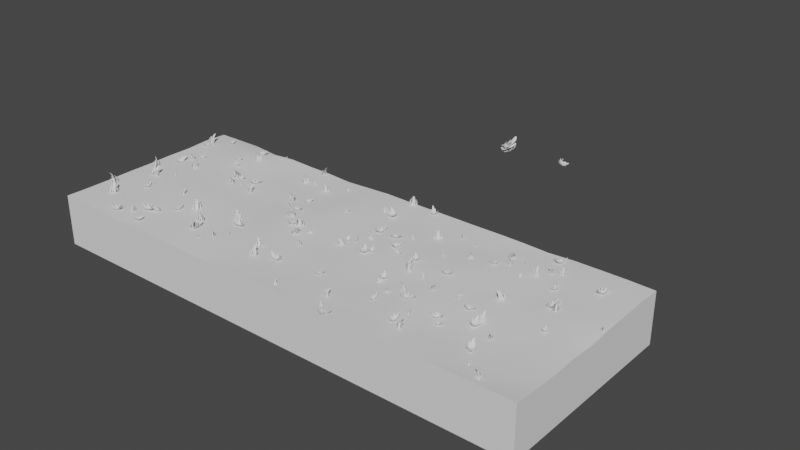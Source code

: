 # Source: Ground.blend  (saved by Blender 3.4.6; exported with 4.5.12 LTS)
import bpy
from mathutils import Matrix  # noqa: F401  (used for matrix-valued properties, if any)

bpy.ops.wm.read_factory_settings(use_empty=True)
scene = bpy.context.scene
scene.name = 'Scene'

# ---- collections
col_collection = bpy.data.collections.new('Collection'); scene.collection.children.link(col_collection)
col_grass = bpy.data.collections.new('Grass'); col_collection.children.link(col_grass)

# ---- images (referenced by path relative to the original .blend; pixels are not part of the script)
import os
ASSET_DIR = os.environ.get("B2B_ASSET_DIR", "")  # directory of the original .blend (textures are referenced by path, not embedded)
HERE = os.path.dirname(os.path.abspath(__file__))  # packed textures are extracted next to this script under _unpacked/

def load_image(name, relpath, width, height, colorspace="sRGB"):
    """Load a texture the original file referenced (path relative to the .blend, or extracted next to this script)."""
    p = next((c for c in (os.path.join(HERE, relpath), os.path.join(ASSET_DIR, relpath)) if relpath and os.path.exists(c)), "")
    if p:
        img = bpy.data.images.load(p, check_existing=True)
        img.name = name
    else:  # same state as the original file: an image datablock whose file is absent (Cycles renders it pink)
        img = bpy.data.images.new(name, width, height)
        img.source = "FILE"
        img.filepath = "//" + (relpath or name)
    img.colorspace_settings.name = colorspace
    return img
img_grass_png = load_image('Grass.png', 'Grass.png', 1024, 1024, 'sRGB')

# ---- materials (node trees are filled in below, after node groups)
mat_material_001 = bpy.data.materials.new('Material.001')
mat_material_001.surface_render_method = 'BLENDED'
mat_material_001.blend_method = 'BLEND'
mat_material_001.use_backface_culling = True

# ---- node groups
ng_auto_smooth = bpy.data.node_groups.new('Auto Smooth', 'GeometryNodeTree')
_s = ng_auto_smooth.interface.new_socket(name='Geometry', in_out='OUTPUT', socket_type='NodeSocketGeometry')
_s = ng_auto_smooth.interface.new_socket(name='Geometry', in_out='INPUT', socket_type='NodeSocketGeometry')
_s = ng_auto_smooth.interface.new_socket(name='Angle', in_out='INPUT', socket_type='NodeSocketFloat')
_s.subtype = 'ANGLE'
_s.min_value = 0.0
_s.max_value = 3.142
ng_auto_smooth.is_modifier = True
_N = ng_auto_smooth.nodes; _L = ng_auto_smooth.links
n0 = _N.new('NodeGroupOutput'); n0.name = 'Group Output'; n0.location = (480, -100)
n1 = _N.new('NodeGroupInput'); n1.name = 'Group Input'; n1.location = (-420, -300)
n2 = _N.new('NodeGroupInput'); n2.name = 'Group Input.001'; n2.location = (-60, -100)
n3 = _N.new('GeometryNodeSetShadeSmooth'); n3.name = 'Set Shade Smooth'; n3.location = (120, -100)
n3.domain = 'EDGE'
n4 = _N.new('GeometryNodeSetShadeSmooth'); n4.name = 'Set Shade Smooth.001'; n4.location = (300, -100)
n5 = _N.new('GeometryNodeInputMeshEdgeAngle'); n5.name = 'Edge Angle'; n5.location = (-420, -220)
n6 = _N.new('GeometryNodeInputEdgeSmooth'); n6.name = 'Is Edge Smooth'; n6.location = (-60, -160)
n7 = _N.new('GeometryNodeInputShadeSmooth'); n7.name = 'Is Face Smooth'; n7.location = (-240, -340)
n8 = _N.new('FunctionNodeBooleanMath'); n8.name = 'Boolean Math'; n8.location = (-60, -220)
n9 = _N.new('FunctionNodeCompare'); n9.name = 'Compare'; n9.location = (-240, -180)
n9.operation = 'LESS_EQUAL'
_L.new(n5.outputs[0], n9.inputs[0])
_L.new(n4.outputs[0], n0.inputs[0])
_L.new(n1.outputs[1], n9.inputs[1])
_L.new(n9.outputs[0], n8.inputs[0])
_L.new(n7.outputs[0], n8.inputs[1])
_L.new(n2.outputs[0], n3.inputs[0])
_L.new(n6.outputs[0], n3.inputs[1])
_L.new(n3.outputs[0], n4.inputs[0])
_L.new(n8.outputs[0], n3.inputs[2])
n0.is_active_output = True

# ---- material node trees
mat_material_001.use_nodes = True; mat_material_001.node_tree.nodes.clear()
_N = mat_material_001.node_tree.nodes; _L = mat_material_001.node_tree.links
n0 = _N.new('ShaderNodeBsdfPrincipled'); n0.name = 'Principled BSDF'; n0.location = (10, 300)
n0.distribution = 'GGX'
n0.subsurface_method = 'RANDOM_WALK_SKIN'
n0.inputs[3].default_value = 1.45
n0.inputs[27].default_value = (0.0, 0.0, 0.0, 1.0)
n0.inputs[28].default_value = 1.0
n1 = _N.new('ShaderNodeOutputMaterial'); n1.name = 'Material Output'; n1.location = (300, 300)
n1.target = 'CYCLES'
n2 = _N.new('ShaderNodeTexImage'); n2.name = 'Image Texture'; n2.location = (-572, 235)
n2.image = img_grass_png
n3 = _N.new('ShaderNodeOutputMaterial'); n3.name = 'Material Output.001'; n3.location = (0, 0)
n3.target = 'EEVEE'
n4 = _N.new('ShaderNodeMixShader'); n4.name = 'Mix Shader'; n4.location = (0, 0)
n4.label = 'Disable Shadow'
n4.hide = True
n5 = _N.new('ShaderNodeLightPath'); n5.name = 'Light Path'; n5.location = (0, 0)
n5.hide = True
n6 = _N.new('ShaderNodeBsdfTransparent'); n6.name = 'Transparent BSDF'; n6.location = (0, 0)
n6.hide = True
_L.new(n0.outputs[0], n1.inputs[0])
_L.new(n2.outputs[0], n0.inputs[0])
_L.new(n2.outputs[1], n0.inputs[4])
_L.new(n0.outputs[0], n4.inputs[1])
_L.new(n4.outputs[0], n3.inputs[0])
_L.new(n5.outputs[1], n4.inputs[0])
_L.new(n6.outputs[0], n4.inputs[2])
n1.is_active_output = True

# ---- world
world_world = bpy.data.worlds.new('World'); scene.world = world_world
world_world.use_nodes = True; world_world.node_tree.nodes.clear()
_N = world_world.node_tree.nodes; _L = world_world.node_tree.links
n0 = _N.new('ShaderNodeOutputWorld'); n0.name = 'World Output'; n0.location = (300, 300)
n1 = _N.new('ShaderNodeBackground'); n1.name = 'Background'; n1.location = (10, 300)
n1.inputs[0].default_value = (0.05088, 0.05088, 0.05088, 1.0)
_L.new(n1.outputs[0], n0.inputs[0])
n0.is_active_output = True
world_world.color = (0.05088, 0.05088, 0.05088)
world_world.use_sun_shadow = False
world_world.sun_shadow_jitter_overblur = 0.0

# ---- meshes
me_grid = bpy.data.meshes.new('Grid')
me_grid.from_pydata([(-25.24, -9.714, 0.05463), (-25.24, 9.714, -0.01604), (-20.19, -9.714, 0.09668), (-17.67, -9.714, -0.1234), (-15.14, -9.714, 0.05927), (-12.62, -9.714, -0.02153), (-10.09, -9.714, -0.04311), (-7.571, -9.714, -0.1664), (-5.047, -9.714, -0.04425), (-2.524, -9.714, 0.0782), (1.853e-06, -9.714, 0.04874), (2.524, -9.714, 0.06356), (5.047, -9.714, 0.0651), (7.571, -9.714, 0.06591), (10.09, -9.714, 0.09077), (12.62, -9.714, 0.07265), (15.14, -9.714, 0.001814), (17.67, -9.714, 0.1324), (20.19, -9.714, 0.1475), (22.71, -9.714, 0.1529), (25.24, -9.714, 0.1017), (25.24, 9.714, 0.03102), (22.71, 9.714, 0.08222), (20.19, 9.714, 0.07679), (17.67, 9.714, 0.06176), (15.14, 9.714, -0.06886), (12.62, 9.714, 0.001978), (10.09, 9.714, 0.02009), (7.571, 9.714, -0.004771), (5.047, 9.714, -0.005574), (2.524, 9.714, -0.007119), (-1.853e-06, 9.714, -0.02194), (-2.524, 9.714, 0.007526), (-5.047, 9.714, -0.1149), (-7.571, 9.714, -0.2371), (-10.09, 9.714, -0.1138), (-12.62, 9.714, -0.09221), (-15.14, 9.714, -0.01141), (-17.67, 9.714, -0.1941), (-20.19, 9.714, 0.02601), (-25.24, 7.285, 0.1063), (-25.24, 4.857, 0.007302), (-25.24, 2.428, 0.04683), (-25.24, 0.0, 0.006067), (-25.24, -2.428, 0.02599), (-25.24, -4.857, 0.0007515), (-25.24, -7.285, 0.005042), (-20.19, -7.285, 0.06147), (-20.19, -4.857, 0.05891), (-20.19, -2.428, 0.1661), (-20.19, 0.0, 0.1107), (-20.19, 2.428, 0.1452), (-20.19, 4.857, 0.1507), (-20.19, 7.285, 0.3608), (-17.67, -7.285, 0.05102), (-17.67, -4.857, 0.2596), (-17.67, -2.428, 0.06095), (-17.67, 0.0, 0.2897), (-17.67, 2.428, 0.09909), (-17.67, 4.857, 0.1864), (-17.67, 7.285, 0.4519), (-15.14, -7.285, 0.00643), (-15.14, -4.857, -0.01923), (-15.14, -2.428, 0.2406), (-15.14, 0.0, 0.1348), (-15.14, 2.428, 0.05187), (-15.14, 4.857, -0.09711), (-15.14, 7.285, -0.1435), (-12.62, -7.285, 0.01464), (-12.62, -4.857, -0.1075), (-12.62, -2.428, 0.2893), (-12.62, 0.0, -0.09296), (-12.62, 2.428, -0.07946), (-12.62, 4.857, -0.1713), (-12.62, 7.285, -0.3633), (-10.09, -7.285, 0.04267), (-10.09, -4.857, -0.07761), (-10.09, -2.428, 0.07055), (-10.09, 0.0, -0.2898), (-10.09, 2.428, -0.2683), (-10.09, 4.857, -0.1206), (-10.09, 7.285, -0.1148), (-7.571, -7.285, -0.02041), (-7.571, -4.857, 0.01544), (-7.571, -2.428, -0.1365), (-7.571, 0.0, -0.01538), (-7.571, 2.428, 0.02944), (-7.571, 4.857, -0.2948), (-7.571, 7.285, -0.2247), (-5.047, -7.285, -0.06161), (-5.047, -4.857, -0.03272), (-5.047, -2.428, 0.06065), (-5.047, 0.0, -0.001261), (-5.047, 2.428, -0.08021), (-5.047, 4.857, -0.005648), (-5.047, 7.285, -0.05356), (-2.524, -7.285, -0.08476), (-2.524, -4.857, -0.1348), (-2.524, -2.428, -0.1238), (-2.524, 0.0, -0.08695), (-2.524, 2.428, 0.159), (-2.524, 4.857, 0.1286), (-2.524, 7.285, -0.01911), (1.389e-06, -7.285, -0.1691), (9.263e-07, -4.857, -0.03286), (4.631e-07, -2.428, -0.09498), (0.0, 0.0, -0.205), (-4.631e-07, 2.428, -0.1597), (-9.263e-07, 4.857, -0.2148), (-1.389e-06, 7.285, 0.03643), (2.524, -7.285, -0.07857), (2.524, -4.857, -0.1634), (2.524, -2.428, -0.08379), (2.524, 0.0, -0.08676), (2.524, 2.428, 0.1009), (2.524, 4.857, 0.05323), (2.524, 7.285, 0.0517), (5.047, -7.285, -0.005242), (5.047, -4.857, -0.01314), (5.047, -2.428, -0.06707), (5.047, 0.0, 0.0237), (5.047, 2.428, 0.008324), (5.047, 4.857, -0.0421), (5.047, 7.285, -0.1221), (7.571, -7.285, -0.1578), (7.571, -4.857, -0.07113), (7.571, -2.428, -0.2391), (7.571, 0.0, 0.09283), (7.571, 2.428, 0.1299), (7.571, 4.857, 0.06677), (7.571, 7.285, -0.02334), (10.09, -7.285, 0.02071), (10.09, -4.857, 0.2451), (10.09, -2.428, -0.04095), (10.09, 0.0, 0.1314), (10.09, 2.428, 0.2204), (10.09, 4.857, -0.1529), (10.09, 7.285, -0.06112), (12.62, -7.285, 0.02947), (12.62, -4.857, -0.09696), (12.62, -2.428, 0.1587), (12.62, 0.0, -0.04909), (12.62, 2.428, 0.1206), (12.62, 4.857, 0.2266), (12.62, 7.285, -0.1737), (15.14, -7.285, -0.0006133), (15.14, -4.857, -0.3809), (15.14, -2.428, -0.06686), (15.14, 0.0, 0.03233), (15.14, 2.428, -0.1284), (15.14, 4.857, 0.09946), (15.14, 7.285, -0.09865), (17.67, -7.285, -0.1004), (17.67, -4.857, -0.1525), (17.67, -2.428, 0.1401), (17.67, 0.0, -0.03956), (17.67, 2.428, -0.1018), (17.67, 4.857, -0.1142), (17.67, 7.285, 0.03607), (20.19, -7.285, -0.2186), (20.19, -4.857, -0.07905), (20.19, -2.428, -0.477), (20.19, 0.0, -0.08224), (20.19, 2.428, -0.1071), (20.19, 4.857, 0.05403), (20.19, 7.285, 0.1616), (22.71, -7.285, -0.2902), (22.71, -4.857, -0.1646), (22.71, -2.428, -0.1224), (22.71, 0.0, 0.1316), (22.71, 2.428, 0.287), (22.71, 4.857, -0.0004332), (22.71, 7.285, 0.1173), (25.24, -7.285, -0.08505), (25.24, -4.857, -0.1555), (25.24, -2.428, -0.05472), (25.24, 0.0, -0.205), (25.24, 2.428, -0.01414), (25.24, 4.857, 0.04609), (25.24, 7.285, 0.1265), (-25.25, -9.713, -5.015), (25.22, -9.713, -5.015), (-25.25, 9.714, -5.015), (25.22, 9.714, -5.015), (-20.2, -9.713, -5.015), (-17.68, -9.713, -5.015), (-15.15, -9.713, -5.015), (-12.63, -9.713, -5.015), (-10.11, -9.713, -5.015), (-7.584, -9.713, -5.015), (-5.06, -9.713, -5.015), (-2.536, -9.713, -5.015), (-0.01266, -9.713, -5.015), (2.511, -9.713, -5.015), (5.035, -9.713, -5.015), (7.559, -9.713, -5.015), (10.08, -9.713, -5.015), (12.61, -9.713, -5.015), (15.13, -9.713, -5.015), (17.65, -9.713, -5.015), (20.18, -9.713, -5.015), (22.7, -9.713, -5.015), (25.22, -9.713, -5.015), (25.22, 9.714, -5.015), (22.7, 9.714, -5.015), (20.18, 9.714, -5.015), (17.65, 9.714, -5.015), (15.13, 9.714, -5.015), (12.61, 9.714, -5.015), (10.08, 9.714, -5.015), (7.558, 9.714, -5.015), (5.035, 9.714, -5.015), (2.511, 9.714, -5.015), (-0.01266, 9.714, -5.015), (-2.536, 9.714, -5.015), (-5.06, 9.714, -5.015), (-7.584, 9.714, -5.015), (-10.11, 9.714, -5.015), (-12.63, 9.714, -5.015), (-15.15, 9.714, -5.015), (-17.68, 9.714, -5.015), (-20.2, 9.714, -5.015), (-25.25, 7.286, -5.015), (-25.25, 4.858, -5.015), (-25.25, 2.429, -5.015), (-25.25, 0.000694, -5.015), (-25.25, -2.428, -5.015), (-25.25, -4.856, -5.015), (-25.25, -7.285, -5.015), (25.22, -7.285, -5.015), (25.22, -4.856, -5.015), (25.22, -2.428, -5.015), (25.22, 0.000694, -5.015), (25.22, 2.429, -5.015), (25.22, 4.858, -5.015), (25.22, 7.286, -5.015), (25.22, -7.285, -5.015), (25.22, -4.856, -5.015), (25.22, -2.428, -5.015), (25.22, 0.000694, -5.015), (25.22, 2.429, -5.015), (25.22, 4.858, -5.015), (25.22, 7.286, -5.015)], [], [(40, 53, 39, 1), (53, 60, 38, 39), (60, 67, 37, 38), (67, 74, 36, 37), (74, 81, 35, 36), (81, 88, 34, 35), (88, 95, 33, 34), (95, 102, 32, 33), (102, 109, 31, 32), (109, 116, 30, 31), (116, 123, 29, 30), (123, 130, 28, 29), (130, 137, 27, 28), (137, 144, 26, 27), (144, 151, 25, 26), (151, 158, 24, 25), (158, 165, 23, 24), (165, 172, 22, 23), (172, 179, 21, 22), (19, 20, 173, 166), (166, 173, 174, 167), (167, 174, 175, 168), (168, 175, 176, 169), (169, 176, 177, 170), (170, 177, 178, 171), (171, 178, 179, 172), (18, 19, 166, 159), (159, 166, 167, 160), (160, 167, 168, 161), (161, 168, 169, 162), (162, 169, 170, 163), (163, 170, 171, 164), (164, 171, 172, 165), (17, 18, 159, 152), (152, 159, 160, 153), (153, 160, 161, 154), (154, 161, 162, 155), (155, 162, 163, 156), (156, 163, 164, 157), (157, 164, 165, 158), (16, 17, 152, 145), (145, 152, 153, 146), (146, 153, 154, 147), (147, 154, 155, 148), (148, 155, 156, 149), (149, 156, 157, 150), (150, 157, 158, 151), (15, 16, 145, 138), (138, 145, 146, 139), (139, 146, 147, 140), (140, 147, 148, 141), (141, 148, 149, 142), (142, 149, 150, 143), (143, 150, 151, 144), (14, 15, 138, 131), (131, 138, 139, 132), (132, 139, 140, 133), (133, 140, 141, 134), (134, 141, 142, 135), (135, 142, 143, 136), (136, 143, 144, 137), (13, 14, 131, 124), (124, 131, 132, 125), (125, 132, 133, 126), (126, 133, 134, 127), (127, 134, 135, 128), (128, 135, 136, 129), (129, 136, 137, 130), (12, 13, 124, 117), (117, 124, 125, 118), (118, 125, 126, 119), (119, 126, 127, 120), (120, 127, 128, 121), (121, 128, 129, 122), (122, 129, 130, 123), (11, 12, 117, 110), (110, 117, 118, 111), (111, 118, 119, 112), (112, 119, 120, 113), (113, 120, 121, 114), (114, 121, 122, 115), (115, 122, 123, 116), (10, 11, 110, 103), (103, 110, 111, 104), (104, 111, 112, 105), (105, 112, 113, 106), (106, 113, 114, 107), (107, 114, 115, 108), (108, 115, 116, 109), (9, 10, 103, 96), (96, 103, 104, 97), (97, 104, 105, 98), (98, 105, 106, 99), (99, 106, 107, 100), (100, 107, 108, 101), (101, 108, 109, 102), (8, 9, 96, 89), (89, 96, 97, 90), (90, 97, 98, 91), (91, 98, 99, 92), (92, 99, 100, 93), (93, 100, 101, 94), (94, 101, 102, 95), (7, 8, 89, 82), (82, 89, 90, 83), (83, 90, 91, 84), (84, 91, 92, 85), (85, 92, 93, 86), (86, 93, 94, 87), (87, 94, 95, 88), (6, 7, 82, 75), (75, 82, 83, 76), (76, 83, 84, 77), (77, 84, 85, 78), (78, 85, 86, 79), (79, 86, 87, 80), (80, 87, 88, 81), (5, 6, 75, 68), (68, 75, 76, 69), (69, 76, 77, 70), (70, 77, 78, 71), (71, 78, 79, 72), (72, 79, 80, 73), (73, 80, 81, 74), (4, 5, 68, 61), (61, 68, 69, 62), (62, 69, 70, 63), (63, 70, 71, 64), (64, 71, 72, 65), (65, 72, 73, 66), (66, 73, 74, 67), (3, 4, 61, 54), (54, 61, 62, 55), (55, 62, 63, 56), (56, 63, 64, 57), (57, 64, 65, 58), (58, 65, 66, 59), (59, 66, 67, 60), (2, 3, 54, 47), (47, 54, 55, 48), (48, 55, 56, 49), (49, 56, 57, 50), (50, 57, 58, 51), (51, 58, 59, 52), (52, 59, 60, 53), (0, 2, 47, 46), (46, 47, 48, 45), (45, 48, 49, 44), (44, 49, 50, 43), (43, 50, 51, 42), (42, 51, 52, 41), (41, 52, 53, 40), (242, 203, 183, 235), (220, 219, 218, 217, 216, 215, 214, 213, 212, 211, 210, 209, 208, 207, 206, 205, 204, 203, 242, 241, 240, 239, 238, 237, 236, 202, 201, 200, 199, 198, 197, 196, 195, 194, 193, 192, 191, 190, 189, 188, 187, 186, 185, 184, 180, 228, 227, 226, 225, 224, 223, 222, 182, 221), (202, 236, 229, 181), (236, 237, 230, 229), (237, 238, 231, 230), (238, 239, 232, 231), (239, 240, 233, 232), (240, 241, 234, 233), (241, 242, 235, 234), (22, 204, 205, 23), (23, 205, 206, 24), (46, 228, 180, 0), (24, 206, 207, 25), (20, 202, 181), (25, 207, 208, 26), (179, 235, 183, 21), (26, 208, 209, 27), (39, 221, 182, 1), (27, 209, 210, 28), (0, 180, 184, 2), (28, 210, 211, 29), (2, 184, 185, 3), (29, 211, 212, 30), (3, 185, 186, 4), (30, 212, 213, 31), (4, 186, 187, 5), (31, 213, 214, 32), (5, 187, 188, 6), (1, 182, 222, 40), (32, 214, 215, 33), (6, 188, 189, 7), (40, 222, 223, 41), (33, 215, 216, 34), (7, 189, 190, 8), (41, 223, 224, 42), (34, 216, 217, 35), (8, 190, 191, 9), (42, 224, 225, 43), (35, 217, 218, 36), (9, 191, 192, 10), (43, 225, 226, 44), (36, 218, 219, 37), (10, 192, 193, 11), (44, 226, 227, 45), (37, 219, 220, 38), (11, 193, 194, 12), (45, 227, 228, 46), (38, 220, 221, 39), (12, 194, 195, 13), (20, 181, 229, 173), (13, 195, 196, 14), (173, 229, 230, 174), (14, 196, 197, 15), (174, 230, 231, 175), (15, 197, 198, 16), (175, 231, 232, 176), (16, 198, 199, 17), (176, 232, 233, 177), (17, 199, 200, 18), (177, 233, 234, 178), (18, 200, 201, 19), (178, 234, 235, 179), (19, 201, 202, 20), (21, 183, 203), (21, 203, 204, 22)])
me_grid.polygons.foreach_set('use_smooth', [True] * 217)
_uv = me_grid.uv_layers.new(name='UVMap')
_uv.uv.foreach_set('vector', [0.0, 0.875, 0.1, 0.875, 0.1, 1.0, 0.0, 1.0, 0.1, 0.875, 0.15, 0.875, 0.15, 1.0, 0.1, 1.0, 0.15, 0.875, 0.2, 0.875, 0.2, 1.0, 0.15, 1.0, 0.2, 0.875, 0.25, 0.875, 0.25, 1.0, 0.2, 1.0, 0.25, 0.875, 0.3, 0.875, 0.3, 1.0, 0.25, 1.0, 0.3, 0.875, 0.35, 0.875, 0.35, 1.0, 0.3, 1.0, 0.35, 0.875, 0.4, 0.875, 0.4, 1.0, 0.35, 1.0, 0.4, 0.875, 0.45, 0.875, 0.45, 1.0, 0.4, 1.0, 0.45, 0.875, 0.5, 0.875, 0.5, 1.0, 0.45, 1.0, 0.5, 0.875, 0.55, 0.875, 0.55, 1.0, 0.5, 1.0, 0.55, 0.875, 0.6, 0.875, 0.6, 1.0, 0.55, 1.0, 0.6, 0.875, 0.65, 0.875, 0.65, 1.0, 0.6, 1.0, 0.65, 0.875, 0.7, 0.875, 0.7, 1.0, 0.65, 1.0, 0.7, 0.875, 0.75, 0.875, 0.75, 1.0, 0.7, 1.0, 0.75, 0.875, 0.8, 0.875, 0.8, 1.0, 0.75, 1.0, 0.8, 0.875, 0.85, 0.875, 0.85, 1.0, 0.8, 1.0, 0.85, 0.875, 0.9, 0.875, 0.9, 1.0, 0.85, 1.0, 0.9, 0.875, 0.95, 0.875, 0.95, 1.0, 0.9, 1.0, 0.95, 0.875, 1.0, 0.875, 1.0, 1.0, 0.95, 1.0, 0.95, 0.0, 1.0, 0.0, 1.0, 0.125, 0.95, 0.125, 0.95, 0.125, 1.0, 0.125, 1.0, 0.25, 0.95, 0.25, 0.95, 0.25, 1.0, 0.25, 1.0, 0.375, 0.95, 0.375, 0.95, 0.375, 1.0, 0.375, 1.0, 0.5, 0.95, 0.5, 0.95, 0.5, 1.0, 0.5, 1.0, 0.625, 0.95, 0.625, 0.95, 0.625, 1.0, 0.625, 1.0, 0.75, 0.95, 0.75, 0.95, 0.75, 1.0, 0.75, 1.0, 0.875, 0.95, 0.875, 0.9, 0.0, 0.95, 0.0, 0.95, 0.125, 0.9, 0.125, 0.9, 0.125, 0.95, 0.125, 0.95, 0.25, 0.9, 0.25, 0.9, 0.25, 0.95, 0.25, 0.95, 0.375, 0.9, 0.375, 0.9, 0.375, 0.95, 0.375, 0.95, 0.5, 0.9, 0.5, 0.9, 0.5, 0.95, 0.5, 0.95, 0.625, 0.9, 0.625, 0.9, 0.625, 0.95, 0.625, 0.95, 0.75, 0.9, 0.75, 0.9, 0.75, 0.95, 0.75, 0.95, 0.875, 0.9, 0.875, 0.85, 0.0, 0.9, 0.0, 0.9, 0.125, 0.85, 0.125, 0.85, 0.125, 0.9, 0.125, 0.9, 0.25, 0.85, 0.25, 0.85, 0.25, 0.9, 0.25, 0.9, 0.375, 0.85, 0.375, 0.85, 0.375, 0.9, 0.375, 0.9, 0.5, 0.85, 0.5, 0.85, 0.5, 0.9, 0.5, 0.9, 0.625, 0.85, 0.625, 0.85, 0.625, 0.9, 0.625, 0.9, 0.75, 0.85, 0.75, 0.85, 0.75, 0.9, 0.75, 0.9, 0.875, 0.85, 0.875, 0.8, 0.0, 0.85, 0.0, 0.85, 0.125, 0.8, 0.125, 0.8, 0.125, 0.85, 0.125, 0.85, 0.25, 0.8, 0.25, 0.8, 0.25, 0.85, 0.25, 0.85, 0.375, 0.8, 0.375, 0.8, 0.375, 0.85, 0.375, 0.85, 0.5, 0.8, 0.5, 0.8, 0.5, 0.85, 0.5, 0.85, 0.625, 0.8, 0.625, 0.8, 0.625, 0.85, 0.625, 0.85, 0.75, 0.8, 0.75, 0.8, 0.75, 0.85, 0.75, 0.85, 0.875, 0.8, 0.875, 0.75, 0.0, 0.8, 0.0, 0.8, 0.125, 0.75, 0.125, 0.75, 0.125, 0.8, 0.125, 0.8, 0.25, 0.75, 0.25, 0.75, 0.25, 0.8, 0.25, 0.8, 0.375, 0.75, 0.375, 0.75, 0.375, 0.8, 0.375, 0.8, 0.5, 0.75, 0.5, 0.75, 0.5, 0.8, 0.5, 0.8, 0.625, 0.75, 0.625, 0.75, 0.625, 0.8, 0.625, 0.8, 0.75, 0.75, 0.75, 0.75, 0.75, 0.8, 0.75, 0.8, 0.875, 0.75, 0.875, 0.7, 0.0, 0.75, 0.0, 0.75, 0.125, 0.7, 0.125, 0.7, 0.125, 0.75, 0.125, 0.75, 0.25, 0.7, 0.25, 0.7, 0.25, 0.75, 0.25, 0.75, 0.375, 0.7, 0.375, 0.7, 0.375, 0.75, 0.375, 0.75, 0.5, 0.7, 0.5, 0.7, 0.5, 0.75, 0.5, 0.75, 0.625, 0.7, 0.625, 0.7, 0.625, 0.75, 0.625, 0.75, 0.75, 0.7, 0.75, 0.7, 0.75, 0.75, 0.75, 0.75, 0.875, 0.7, 0.875, 0.65, 0.0, 0.7, 0.0, 0.7, 0.125, 0.65, 0.125, 0.65, 0.125, 0.7, 0.125, 0.7, 0.25, 0.65, 0.25, 0.65, 0.25, 0.7, 0.25, 0.7, 0.375, 0.65, 0.375, 0.65, 0.375, 0.7, 0.375, 0.7, 0.5, 0.65, 0.5, 0.65, 0.5, 0.7, 0.5, 0.7, 0.625, 0.65, 0.625, 0.65, 0.625, 0.7, 0.625, 0.7, 0.75, 0.65, 0.75, 0.65, 0.75, 0.7, 0.75, 0.7, 0.875, 0.65, 0.875, 0.6, 0.0, 0.65, 0.0, 0.65, 0.125, 0.6, 0.125, 0.6, 0.125, 0.65, 0.125, 0.65, 0.25, 0.6, 0.25, 0.6, 0.25, 0.65, 0.25, 0.65, 0.375, 0.6, 0.375, 0.6, 0.375, 0.65, 0.375, 0.65, 0.5, 0.6, 0.5, 0.6, 0.5, 0.65, 0.5, 0.65, 0.625, 0.6, 0.625, 0.6, 0.625, 0.65, 0.625, 0.65, 0.75, 0.6, 0.75, 0.6, 0.75, 0.65, 0.75, 0.65, 0.875, 0.6, 0.875, 0.55, 0.0, 0.6, 0.0, 0.6, 0.125, 0.55, 0.125, 0.55, 0.125, 0.6, 0.125, 0.6, 0.25, 0.55, 0.25, 0.55, 0.25, 0.6, 0.25, 0.6, 0.375, 0.55, 0.375, 0.55, 0.375, 0.6, 0.375, 0.6, 0.5, 0.55, 0.5, 0.55, 0.5, 0.6, 0.5, 0.6, 0.625, 0.55, 0.625, 0.55, 0.625, 0.6, 0.625, 0.6, 0.75, 0.55, 0.75, 0.55, 0.75, 0.6, 0.75, 0.6, 0.875, 0.55, 0.875, 0.5, 0.0, 0.55, 0.0, 0.55, 0.125, 0.5, 0.125, 0.5, 0.125, 0.55, 0.125, 0.55, 0.25, 0.5, 0.25, 0.5, 0.25, 0.55, 0.25, 0.55, 0.375, 0.5, 0.375, 0.5, 0.375, 0.55, 0.375, 0.55, 0.5, 0.5, 0.5, 0.5, 0.5, 0.55, 0.5, 0.55, 0.625, 0.5, 0.625, 0.5, 0.625, 0.55, 0.625, 0.55, 0.75, 0.5, 0.75, 0.5, 0.75, 0.55, 0.75, 0.55, 0.875, 0.5, 0.875, 0.45, 0.0, 0.5, 0.0, 0.5, 0.125, 0.45, 0.125, 0.45, 0.125, 0.5, 0.125, 0.5, 0.25, 0.45, 0.25, 0.45, 0.25, 0.5, 0.25, 0.5, 0.375, 0.45, 0.375, 0.45, 0.375, 0.5, 0.375, 0.5, 0.5, 0.45, 0.5, 0.45, 0.5, 0.5, 0.5, 0.5, 0.625, 0.45, 0.625, 0.45, 0.625, 0.5, 0.625, 0.5, 0.75, 0.45, 0.75, 0.45, 0.75, 0.5, 0.75, 0.5, 0.875, 0.45, 0.875, 0.4, 0.0, 0.45, 0.0, 0.45, 0.125, 0.4, 0.125, 0.4, 0.125, 0.45, 0.125, 0.45, 0.25, 0.4, 0.25, 0.4, 0.25, 0.45, 0.25, 0.45, 0.375, 0.4, 0.375, 0.4, 0.375, 0.45, 0.375, 0.45, 0.5, 0.4, 0.5, 0.4, 0.5, 0.45, 0.5, 0.45, 0.625, 0.4, 0.625, 0.4, 0.625, 0.45, 0.625, 0.45, 0.75, 0.4, 0.75, 0.4, 0.75, 0.45, 0.75, 0.45, 0.875, 0.4, 0.875, 0.35, 0.0, 0.4, 0.0, 0.4, 0.125, 0.35, 0.125, 0.35, 0.125, 0.4, 0.125, 0.4, 0.25, 0.35, 0.25, 0.35, 0.25, 0.4, 0.25, 0.4, 0.375, 0.35, 0.375, 0.35, 0.375, 0.4, 0.375, 0.4, 0.5, 0.35, 0.5, 0.35, 0.5, 0.4, 0.5, 0.4, 0.625, 0.35, 0.625, 0.35, 0.625, 0.4, 0.625, 0.4, 0.75, 0.35, 0.75, 0.35, 0.75, 0.4, 0.75, 0.4, 0.875, 0.35, 0.875, 0.3, 0.0, 0.35, 0.0, 0.35, 0.125, 0.3, 0.125, 0.3, 0.125, 0.35, 0.125, 0.35, 0.25, 0.3, 0.25, 0.3, 0.25, 0.35, 0.25, 0.35, 0.375, 0.3, 0.375, 0.3, 0.375, 0.35, 0.375, 0.35, 0.5, 0.3, 0.5, 0.3, 0.5, 0.35, 0.5, 0.35, 0.625, 0.3, 0.625, 0.3, 0.625, 0.35, 0.625, 0.35, 0.75, 0.3, 0.75, 0.3, 0.75, 0.35, 0.75, 0.35, 0.875, 0.3, 0.875, 0.25, 0.0, 0.3, 0.0, 0.3, 0.125, 0.25, 0.125, 0.25, 0.125, 0.3, 0.125, 0.3, 0.25, 0.25, 0.25, 0.25, 0.25, 0.3, 0.25, 0.3, 0.375, 0.25, 0.375, 0.25, 0.375, 0.3, 0.375, 0.3, 0.5, 0.25, 0.5, 0.25, 0.5, 0.3, 0.5, 0.3, 0.625, 0.25, 0.625, 0.25, 0.625, 0.3, 0.625, 0.3, 0.75, 0.25, 0.75, 0.25, 0.75, 0.3, 0.75, 0.3, 0.875, 0.25, 0.875, 0.2, 0.0, 0.25, 0.0, 0.25, 0.125, 0.2, 0.125, 0.2, 0.125, 0.25, 0.125, 0.25, 0.25, 0.2, 0.25, 0.2, 0.25, 0.25, 0.25, 0.25, 0.375, 0.2, 0.375, 0.2, 0.375, 0.25, 0.375, 0.25, 0.5, 0.2, 0.5, 0.2, 0.5, 0.25, 0.5, 0.25, 0.625, 0.2, 0.625, 0.2, 0.625, 0.25, 0.625, 0.25, 0.75, 0.2, 0.75, 0.2, 0.75, 0.25, 0.75, 0.25, 0.875, 0.2, 0.875, 0.15, 0.0, 0.2, 0.0, 0.2, 0.125, 0.15, 0.125, 0.15, 0.125, 0.2, 0.125, 0.2, 0.25, 0.15, 0.25, 0.15, 0.25, 0.2, 0.25, 0.2, 0.375, 0.15, 0.375, 0.15, 0.375, 0.2, 0.375, 0.2, 0.5, 0.15, 0.5, 0.15, 0.5, 0.2, 0.5, 0.2, 0.625, 0.15, 0.625, 0.15, 0.625, 0.2, 0.625, 0.2, 0.75, 0.15, 0.75, 0.15, 0.75, 0.2, 0.75, 0.2, 0.875, 0.15, 0.875, 0.1, 0.0, 0.15, 0.0, 0.15, 0.125, 0.1, 0.125, 0.1, 0.125, 0.15, 0.125, 0.15, 0.25, 0.1, 0.25, 0.1, 0.25, 0.15, 0.25, 0.15, 0.375, 0.1, 0.375, 0.1, 0.375, 0.15, 0.375, 0.15, 0.5, 0.1, 0.5, 0.1, 0.5, 0.15, 0.5, 0.15, 0.625, 0.1, 0.625, 0.1, 0.625, 0.15, 0.625, 0.15, 0.75, 0.1, 0.75, 0.1, 0.75, 0.15, 0.75, 0.15, 0.875, 0.1, 0.875, 0.0, 0.0, 0.1, 0.0, 0.1, 0.125, 0.0, 0.125, 0.0, 0.125, 0.1, 0.125, 0.1, 0.25, 0.0, 0.25, 0.0, 0.25, 0.1, 0.25, 0.1, 0.375, 0.0, 0.375, 0.0, 0.375, 0.1, 0.375, 0.1, 0.5, 0.0, 0.5, 0.0, 0.5, 0.1, 0.5, 0.1, 0.625, 0.0, 0.625, 0.0, 0.625, 0.1, 0.625, 0.1, 0.75, 0.0, 0.75, 0.0, 0.75, 0.1, 0.75, 0.1, 0.875, 0.0, 0.875, 1.0, 0.875, 1.0, 1.0, 1.0, 1.0, 1.0, 0.875, 0.15, 1.0, 0.2, 1.0, 0.25, 1.0, 0.3, 1.0, 0.35, 1.0, 0.4, 1.0, 0.45, 1.0, 0.5, 1.0, 0.55, 1.0, 0.6, 1.0, 0.65, 1.0, 0.7, 1.0, 0.75, 1.0, 0.8, 1.0, 0.85, 1.0, 0.9, 1.0, 0.95, 1.0, 1.0, 1.0, 1.0, 0.875, 1.0, 0.75, 1.0, 0.625, 1.0, 0.5, 1.0, 0.375, 1.0, 0.25, 1.0, 0.125, 1.0, 0.0, 0.95, 0.0, 0.9, 0.0, 0.85, 0.0, 0.8, 0.0, 0.75, 0.0, 0.7, 0.0, 0.65, 0.0, 0.6, 0.0, 0.55, 0.0, 0.5, 0.0, 0.45, 0.0, 0.4, 0.0, 0.35, 0.0, 0.3, 0.0, 0.25, 0.0, 0.2, 0.0, 0.15, 0.0, 0.1, 0.0, 0.0, 0.0, 0.0, 0.125, 0.0, 0.25, 0.0, 0.375, 0.0, 0.5, 0.0, 0.625, 0.0, 0.75, 0.0, 0.875, 0.0, 1.0, 0.1, 1.0, 1.0, 0.0, 1.0, 0.125, 1.0, 0.125, 1.0, 0.0, 1.0, 0.125, 1.0, 0.25, 1.0, 0.25, 1.0, 0.125, 1.0, 0.25, 1.0, 0.375, 1.0, 0.375, 1.0, 0.25, 1.0, 0.375, 1.0, 0.5, 1.0, 0.5, 1.0, 0.375, 1.0, 0.5, 1.0, 0.625, 1.0, 0.625, 1.0, 0.5, 1.0, 0.625, 1.0, 0.75, 1.0, 0.75, 1.0, 0.625, 1.0, 0.75, 1.0, 0.875, 1.0, 0.875, 1.0, 0.75, 0.95, 1.0, 0.95, 1.0, 0.9, 1.0, 0.9, 1.0, 0.9, 1.0, 0.9, 1.0, 0.85, 1.0, 0.85, 1.0, 0.0, 0.125, 0.0, 0.125, 0.0, 0.0, 0.0, 0.0, 0.85, 1.0, 0.85, 1.0, 0.8, 1.0, 0.8, 1.0, 1.0, 0.0, 1.0, 0.0, 1.0, 0.0, 0.8, 1.0, 0.8, 1.0, 0.75, 1.0, 0.75, 1.0, 1.0, 0.875, 1.0, 0.875, 1.0, 1.0, 1.0, 1.0, 0.75, 1.0, 0.75, 1.0, 0.7, 1.0, 0.7, 1.0, 0.1, 1.0, 0.1, 1.0, 0.0, 1.0, 0.0, 1.0, 0.7, 1.0, 0.7, 1.0, 0.65, 1.0, 0.65, 1.0, 0.0, 0.0, 0.0, 0.0, 0.1, 0.0, 0.1, 0.0, 0.65, 1.0, 0.65, 1.0, 0.6, 1.0, 0.6, 1.0, 0.1, 0.0, 0.1, 0.0, 0.15, 0.0, 0.15, 0.0, 0.6, 1.0, 0.6, 1.0, 0.55, 1.0, 0.55, 1.0, 0.15, 0.0, 0.15, 0.0, 0.2, 0.0, 0.2, 0.0, 0.55, 1.0, 0.55, 1.0, 0.5, 1.0, 0.5, 1.0, 0.2, 0.0, 0.2, 0.0, 0.25, 0.0, 0.25, 0.0, 0.5, 1.0, 0.5, 1.0, 0.45, 1.0, 0.45, 1.0, 0.25, 0.0, 0.25, 0.0, 0.3, 0.0, 0.3, 0.0, 0.0, 1.0, 0.0, 1.0, 0.0, 0.875, 0.0, 0.875, 0.45, 1.0, 0.45, 1.0, 0.4, 1.0, 0.4, 1.0, 0.3, 0.0, 0.3, 0.0, 0.35, 0.0, 0.35, 0.0, 0.0, 0.875, 0.0, 0.875, 0.0, 0.75, 0.0, 0.75, 0.4, 1.0, 0.4, 1.0, 0.35, 1.0, 0.35, 1.0, 0.35, 0.0, 0.35, 0.0, 0.4, 0.0, 0.4, 0.0, 0.0, 0.75, 0.0, 0.75, 0.0, 0.625, 0.0, 0.625, 0.35, 1.0, 0.35, 1.0, 0.3, 1.0, 0.3, 1.0, 0.4, 0.0, 0.4, 0.0, 0.45, 0.0, 0.45, 0.0, 0.0, 0.625, 0.0, 0.625, 0.0, 0.5, 0.0, 0.5, 0.3, 1.0, 0.3, 1.0, 0.25, 1.0, 0.25, 1.0, 0.45, 0.0, 0.45, 0.0, 0.5, 0.0, 0.5, 0.0, 0.0, 0.5, 0.0, 0.5, 0.0, 0.375, 0.0, 0.375, 0.25, 1.0, 0.25, 1.0, 0.2, 1.0, 0.2, 1.0, 0.5, 0.0, 0.5, 0.0, 0.55, 0.0, 0.55, 0.0, 0.0, 0.375, 0.0, 0.375, 0.0, 0.25, 0.0, 0.25, 0.2, 1.0, 0.2, 1.0, 0.15, 1.0, 0.15, 1.0, 0.55, 0.0, 0.55, 0.0, 0.6, 0.0, 0.6, 0.0, 0.0, 0.25, 0.0, 0.25, 0.0, 0.125, 0.0, 0.125, 0.15, 1.0, 0.15, 1.0, 0.1, 1.0, 0.1, 1.0, 0.6, 0.0, 0.6, 0.0, 0.65, 0.0, 0.65, 0.0, 1.0, 3.404e-06, 1.0, 0.0, 1.0, 0.125, 1.0, 0.125, 0.65, 0.0, 0.65, 0.0, 0.7, 0.0, 0.7, 0.0, 1.0, 0.125, 1.0, 0.125, 1.0, 0.25, 1.0, 0.25, 0.7, 0.0, 0.7, 0.0, 0.75, 0.0, 0.75, 0.0, 1.0, 0.25, 1.0, 0.25, 1.0, 0.375, 1.0, 0.375, 0.75, 0.0, 0.75, 0.0, 0.8, 0.0, 0.8, 0.0, 1.0, 0.375, 1.0, 0.375, 1.0, 0.5, 1.0, 0.5, 0.8, 0.0, 0.8, 0.0, 0.85, 0.0, 0.85, 0.0, 1.0, 0.5, 1.0, 0.5, 1.0, 0.625, 1.0, 0.625, 0.85, 0.0, 0.85, 0.0, 0.9, 0.0, 0.9, 0.0, 1.0, 0.625, 1.0, 0.625, 1.0, 0.75, 1.0, 0.75, 0.9, 0.0, 0.9, 0.0, 0.95, 0.0, 0.95, 0.0, 1.0, 0.75, 1.0, 0.75, 1.0, 0.875, 1.0, 0.875, 0.95, 0.0, 0.95, 0.0, 1.0, 0.0, 1.0, 0.0, 1.0, 1.0, 1.0, 1.0, 1.0, 1.0, 1.0, 1.0, 1.0, 1.0, 0.95, 1.0, 0.95, 1.0])
me_grid.update()
me_plane = bpy.data.meshes.new('Plane')
me_plane.from_pydata([(-1.0, -1.0, 0.0), (1.0, -1.0, 0.0), (-1.0, 1.0, 0.0), (1.0, 1.0, 0.0)], [], [(0, 1, 3, 2)])
_uv = me_plane.uv_layers.new(name='UVMap')
_uv.uv.foreach_set('vector', [0.0, 0.0, 1.0, 0.0, 1.0, 1.0, 0.0, 1.0])
me_plane.materials.append(mat_material_001)
me_plane.update()
me_cylinder = bpy.data.meshes.new('Cylinder')
me_cylinder.from_pydata([(1.397e-09, -0.00897, 0.005107), (1.397e-09, 0.1972, 0.0141), (0.04504, -0.00897, 0.03782), (0.04504, 0.1972, 0.04682), (-0.04504, -0.00897, 0.03782), (-0.04504, 0.1972, 0.04682), (1.397e-09, 0.09412, 0.005107), (0.04504, 0.09412, 0.03782), (-0.04504, 0.09412, 0.03782), (0.04116, 0.2894, 0.08377), (1.397e-09, 0.2894, 0.05388), (-0.04116, 0.2894, 0.08377), (0.01653, 0.3425, 0.1329), (1.397e-09, 0.3425, 0.1209), (-0.01653, 0.3425, 0.1329), (0.1302, -0.00897, -0.01959), (0.1021, 0.1972, 0.02325), (0.1379, -0.00897, 0.01895), (0.1054, 0.1972, 0.03951), (0.09178, -0.00897, -0.01135), (0.08589, 0.1972, 0.02673), (0.1367, 0.05976, -0.02948), (0.1275, 0.1285, -0.0154), (0.1331, 0.1285, 0.01278), (0.1444, 0.05976, 0.00906), (0.09936, 0.1285, -0.009372), (0.09827, 0.05976, -0.02124), (0.08427, 0.2302, 0.057), (0.08326, 0.2302, 0.05196), (0.07824, 0.2302, 0.05304), (-0.07986, -0.00897, -0.03124), (-0.0718, 0.1972, -0.02558), (-0.1075, -0.00897, -0.01184), (-0.07931, 0.1972, -0.02032), (-0.07097, -0.00897, -0.06386), (-0.06939, 0.1972, -0.03442), (-0.09832, 0.05976, -0.04422), (-0.09478, 0.1285, -0.04173), (-0.1168, 0.1285, -0.0263), (-0.126, 0.05976, -0.02482), (-0.08771, 0.1285, -0.06768), (-0.08943, 0.05976, -0.07684), (0.03579, -0.00897, -0.0446), (0.03253, 0.1765, -0.0351), (0.0235, -0.00897, -0.06096), (0.02718, 0.1765, -0.04222), (0.05554, -0.00897, -0.04997), (0.04113, 0.1765, -0.03744), (0.04333, 0.05976, -0.06656), (0.04319, 0.1285, -0.06617), (0.0309, 0.1285, -0.08253), (0.03104, 0.05976, -0.08292), (0.06294, 0.1285, -0.07154), (0.06307, 0.05976, -0.07193), (-0.01807, -0.00897, -0.04682), (-0.01978, 0.1972, -0.03416), (0.008815, -0.00897, -0.02277), (-0.005182, 0.1972, -0.02111), (-0.05036, -0.00897, -0.03073), (-0.0373, 0.1972, -0.02543), (-0.01685, 0.09412, -0.05594), (0.01004, 0.09412, -0.03188), (-0.04914, 0.09412, -0.03985), (-0.02181, 0.2479, 0.004633), (-0.02465, 0.2479, 0.002087), (-0.02807, 0.2479, 0.003791), (-0.02904, -0.00897, -0.07215), (-0.02799, 0.1727, -0.05886), (-0.04127, -0.00897, -0.07911), (-0.03073, 0.1727, -0.06042), (-0.01805, -0.00897, -0.08094), (-0.02552, 0.1727, -0.06083), (-0.03096, 0.05986, -0.09648), (-0.0308, 0.1286, -0.09447), (-0.04157, 0.1286, -0.1006), (-0.0432, 0.04997, -0.1034), (-0.02114, 0.1286, -0.1022), (-0.01998, 0.04997, -0.1053), (0.04308, -0.00897, 0.1002), (0.03263, 0.164, 0.1293), (0.05793, -0.00897, 0.1205), (0.03537, 0.164, 0.133), (0.01869, -0.00897, 0.1064), (0.02815, 0.164, 0.1305), (0.05148, 0.05976, 0.07676), (0.04704, 0.1285, 0.08914), (0.06188, 0.1285, 0.1095), (0.06632, 0.05976, 0.0971), (0.02265, 0.1285, 0.09542), (0.02709, 0.05976, 0.08303), (0.06845, -0.00897, 0.0283), (0.05933, 0.1668, 0.01501), (0.08891, -0.00897, 0.02819), (0.0798, 0.1668, 0.01491), (0.06098, -0.00897, 0.04735), (0.05187, 0.1668, 0.03406), (0.05061, 0.09412, 0.002294), (0.07108, 0.09412, 0.002189), (0.04315, 0.09412, 0.02135), (0.09499, 0.2091, 0.0569), (0.08809, 0.2091, 0.05693), (0.08557, 0.2091, 0.06336), (0.07365, 0.04258, 0.005949), (0.04572, 0.04258, 0.02511), (0.05319, 0.04258, 0.006054), (-0.06305, -0.00897, 0.02092), (-0.08619, 0.1727, 0.06758), (-0.06519, -0.00897, 0.0553), (-0.08653, 0.1727, 0.07298), (-0.09302, -0.00897, 0.03789), (-0.0909, 0.1727, 0.07025), (-0.06695, 0.05976, 0.008411), (-0.07054, 0.104, 0.01488), (-0.07268, 0.104, 0.04926), (-0.06909, 0.05976, 0.04278), (-0.1005, 0.104, 0.03185), (-0.09692, 0.05976, 0.02538), (-0.01818, -0.00897, 0.05343), (-0.02952, 0.1972, 0.08363), (-0.02237, -0.00897, 0.078), (-0.03211, 0.1972, 0.09884), (-0.03119, -0.00897, 0.07469), (-0.03757, 0.1972, 0.09679), (-0.01442, 0.05976, 0.0434), (-0.01818, 0.1285, 0.05343), (-0.02237, 0.1285, 0.078), (-0.0186, 0.05976, 0.06796), (-0.03119, 0.1285, 0.07469), (-0.02743, 0.05976, 0.06465), (-0.03823, 0.2174, 0.1101), (-0.03722, 0.2174, 0.1042), (-0.04036, 0.2174, 0.1093)], [], [(6, 1, 3, 7), (7, 3, 5, 8), (1, 5, 11, 10), (8, 5, 1, 6), (0, 2, 4), (4, 8, 6, 0), (2, 7, 8, 4), (0, 6, 7, 2), (10, 11, 14, 13), (5, 3, 9, 11), (3, 1, 10, 9), (12, 13, 14), (11, 9, 12, 14), (9, 10, 13, 12), (22, 16, 18, 23), (23, 18, 20, 25), (16, 20, 29, 28), (25, 20, 16, 22), (15, 17, 19), (19, 26, 21, 15), (26, 25, 22, 21), (17, 24, 26, 19), (24, 23, 25, 26), (15, 21, 24, 17), (21, 22, 23, 24), (27, 28, 29), (20, 18, 27, 29), (18, 16, 28, 27), (37, 31, 33, 38), (38, 33, 35, 40), (33, 31, 35), (40, 35, 31, 37), (30, 32, 34), (34, 41, 36, 30), (41, 40, 37, 36), (32, 39, 41, 34), (39, 38, 40, 41), (30, 36, 39, 32), (36, 37, 38, 39), (49, 43, 45, 50), (50, 45, 47, 52), (45, 43, 47), (52, 47, 43, 49), (42, 44, 46), (46, 53, 48, 42), (53, 52, 49, 48), (44, 51, 53, 46), (51, 50, 52, 53), (42, 48, 51, 44), (48, 49, 50, 51), (60, 55, 57, 61), (61, 57, 59, 62), (55, 59, 65, 64), (62, 59, 55, 60), (54, 56, 58), (58, 62, 60, 54), (56, 61, 62, 58), (54, 60, 61, 56), (63, 64, 65), (59, 57, 63, 65), (57, 55, 64, 63), (73, 67, 69, 74), (74, 69, 71, 76), (69, 67, 71), (76, 71, 67, 73), (66, 68, 70), (70, 77, 72, 66), (77, 76, 73, 72), (68, 75, 77, 70), (75, 74, 76, 77), (66, 72, 75, 68), (72, 73, 74, 75), (85, 79, 81, 86), (86, 81, 83, 88), (81, 79, 83), (88, 83, 79, 85), (78, 80, 82), (82, 89, 84, 78), (89, 88, 85, 84), (80, 87, 89, 82), (87, 86, 88, 89), (78, 84, 87, 80), (84, 85, 86, 87), (96, 91, 93, 97), (97, 93, 95, 98), (91, 95, 101, 100), (98, 95, 91, 96), (90, 92, 94), (103, 98, 96, 104), (102, 97, 98, 103), (104, 96, 97, 102), (99, 100, 101), (95, 93, 99, 101), (93, 91, 100, 99), (90, 104, 102, 92), (92, 102, 103, 94), (94, 103, 104, 90), (112, 106, 108, 113), (113, 108, 110, 115), (108, 106, 110), (115, 110, 106, 112), (105, 107, 109), (109, 116, 111, 105), (116, 115, 112, 111), (107, 114, 116, 109), (114, 113, 115, 116), (105, 111, 114, 107), (111, 112, 113, 114), (124, 118, 120, 125), (125, 120, 122, 127), (118, 122, 131, 130), (127, 122, 118, 124), (117, 119, 121), (121, 128, 123, 117), (128, 127, 124, 123), (119, 126, 128, 121), (126, 125, 127, 128), (117, 123, 126, 119), (123, 124, 125, 126), (129, 130, 131), (122, 120, 129, 131), (120, 118, 130, 129)])
me_cylinder.polygons.foreach_set('use_smooth', [True] * 122)
_k = set([(0, 2), (0, 4), (2, 4), (2, 7), (3, 7), (3, 9), (4, 8), (5, 8), (5, 11), (9, 12), (11, 14), (12, 14), (15, 17), (15, 19), (17, 19), (17, 24), (18, 23), (18, 27), (19, 26), (20, 25), (20, 29), (23, 24), (25, 26), (27, 29), (30, 32), (30, 34), (32, 34), (32, 39), (33, 35), (33, 38), (34, 41), (35, 40), (38, 39), (40, 41), (42, 44), (42, 46), (44, 46), (44, 51), (45, 47), (45, 50), (46, 53), (47, 52), (50, 51), (52, 53), (54, 56), (54, 58), (56, 58), (56, 61), (57, 61), (57, 63), (58, 62), (59, 62), (59, 65), (63, 65), (66, 68), (66, 70), (68, 70), (68, 75), (69, 71), (69, 74), (70, 77), (71, 76), (74, 75), (76, 77), (78, 80), (78, 82), (80, 82), (80, 87), (81, 83), (81, 86), (82, 89), (83, 88), (86, 87), (88, 89), (90, 92), (90, 94), (92, 94), (92, 102), (93, 97), (93, 99), (94, 103), (95, 98), (95, 101), (97, 102), (98, 103), (99, 101), (105, 107), (105, 109), (107, 109), (107, 114), (108, 110), (108, 113), (109, 116), (110, 115), (113, 114), (115, 116), (117, 119), (117, 121), (117, 123), (118, 124), (118, 130), (119, 121), (119, 126), (120, 125), (120, 129), (121, 128), (122, 127), (122, 131), (123, 124), (125, 126), (127, 128), (129, 131)])
me_cylinder.attributes.new('sharp_edge', 'BOOLEAN', 'EDGE').data.foreach_set('value', [ (min(e.vertices), max(e.vertices)) in _k for e in me_cylinder.edges])
_uv = me_cylinder.uv_layers.new(name='UVMap')
_uv.uv.foreach_set('vector', [1.0, 0.75, 1.0, 1.0, 0.6667, 1.0, 0.6667, 0.75, 0.6667, 0.75, 0.6667, 1.0, 0.3333, 1.0, 0.3333, 0.75, -5.96e-08, 1.0, 0.3333, 1.0, 0.3333, 1.0, -5.96e-08, 1.0, 0.3333, 0.75, 0.3333, 1.0, -5.96e-08, 1.0, -5.96e-08, 0.75, 0.75, 0.49, 0.9578, 0.13, 0.5422, 0.13, 0.3333, 0.5, 0.3333, 0.75, -5.96e-08, 0.75, -5.96e-08, 0.5, 0.6667, 0.5, 0.6667, 0.75, 0.3333, 0.75, 0.3333, 0.5, 1.0, 0.5, 1.0, 0.75, 0.6667, 0.75, 0.6667, 0.5, -5.96e-08, 1.0, 0.3333, 1.0, 0.3333, 1.0, -5.96e-08, 1.0, 0.3333, 1.0, 0.6667, 1.0, 0.6667, 1.0, 0.3333, 1.0, 0.6667, 1.0, 1.0, 1.0, 1.0, 1.0, 0.6667, 1.0, 0.4578, 0.13, 0.25, 0.49, 0.04215, 0.13, 0.3333, 1.0, 0.6667, 1.0, 0.6667, 1.0, 0.3333, 1.0, 0.6667, 1.0, 1.0, 1.0, 1.0, 1.0, 0.6667, 1.0, 1.0, 0.8333, 1.0, 1.0, 0.6667, 1.0, 0.6667, 0.8333, 0.6667, 0.8333, 0.6667, 1.0, 0.3333, 1.0, 0.3333, 0.8333, -5.96e-08, 1.0, 0.3333, 1.0, 0.3333, 1.0, -5.96e-08, 1.0, 0.3333, 0.8333, 0.3333, 1.0, -5.96e-08, 1.0, -5.96e-08, 0.8333, 0.75, 0.49, 0.9578, 0.13, 0.5422, 0.13, 0.3333, 0.5, 0.3333, 0.6667, -5.96e-08, 0.6667, -5.96e-08, 0.5, 0.3333, 0.6667, 0.3333, 0.8333, -5.96e-08, 0.8333, -5.96e-08, 0.6667, 0.6667, 0.5, 0.6667, 0.6667, 0.3333, 0.6667, 0.3333, 0.5, 0.6667, 0.6667, 0.6667, 0.8333, 0.3333, 0.8333, 0.3333, 0.6667, 1.0, 0.5, 1.0, 0.6667, 0.6667, 0.6667, 0.6667, 0.5, 1.0, 0.6667, 1.0, 0.8333, 0.6667, 0.8333, 0.6667, 0.6667, 0.4578, 0.13, 0.25, 0.49, 0.04215, 0.13, 0.3333, 1.0, 0.6667, 1.0, 0.6667, 1.0, 0.3333, 1.0, 0.6667, 1.0, 1.0, 1.0, 1.0, 1.0, 0.6667, 1.0, 1.0, 0.8333, 1.0, 1.0, 0.6667, 1.0, 0.6667, 0.8333, 0.6667, 0.8333, 0.6667, 1.0, 0.3333, 1.0, 0.3333, 0.8333, 0.4578, 0.13, 0.25, 0.49, 0.04215, 0.13, 0.3333, 0.8333, 0.3333, 1.0, -5.96e-08, 1.0, -5.96e-08, 0.8333, 0.75, 0.49, 0.9578, 0.13, 0.5422, 0.13, 0.3333, 0.5, 0.3333, 0.6667, -5.96e-08, 0.6667, -5.96e-08, 0.5, 0.3333, 0.6667, 0.3333, 0.8333, -5.96e-08, 0.8333, -5.96e-08, 0.6667, 0.6667, 0.5, 0.6667, 0.6667, 0.3333, 0.6667, 0.3333, 0.5, 0.6667, 0.6667, 0.6667, 0.8333, 0.3333, 0.8333, 0.3333, 0.6667, 1.0, 0.5, 1.0, 0.6667, 0.6667, 0.6667, 0.6667, 0.5, 1.0, 0.6667, 1.0, 0.8333, 0.6667, 0.8333, 0.6667, 0.6667, 1.0, 0.8333, 1.0, 1.0, 0.6667, 1.0, 0.6667, 0.8333, 0.6667, 0.8333, 0.6667, 1.0, 0.3333, 1.0, 0.3333, 0.8333, 0.4578, 0.13, 0.25, 0.49, 0.04215, 0.13, 0.3333, 0.8333, 0.3333, 1.0, -5.96e-08, 1.0, -5.96e-08, 0.8333, 0.75, 0.49, 0.9578, 0.13, 0.5422, 0.13, 0.3333, 0.5, 0.3333, 0.6667, -5.96e-08, 0.6667, -5.96e-08, 0.5, 0.3333, 0.6667, 0.3333, 0.8333, -5.96e-08, 0.8333, -5.96e-08, 0.6667, 0.6667, 0.5, 0.6667, 0.6667, 0.3333, 0.6667, 0.3333, 0.5, 0.6667, 0.6667, 0.6667, 0.8333, 0.3333, 0.8333, 0.3333, 0.6667, 1.0, 0.5, 1.0, 0.6667, 0.6667, 0.6667, 0.6667, 0.5, 1.0, 0.6667, 1.0, 0.8333, 0.6667, 0.8333, 0.6667, 0.6667, 1.0, 0.75, 1.0, 1.0, 0.6667, 1.0, 0.6667, 0.75, 0.6667, 0.75, 0.6667, 1.0, 0.3333, 1.0, 0.3333, 0.75, -5.96e-08, 1.0, 0.3333, 1.0, 0.3333, 1.0, -5.96e-08, 1.0, 0.3333, 0.75, 0.3333, 1.0, -5.96e-08, 1.0, -5.96e-08, 0.75, 0.75, 0.49, 0.9578, 0.13, 0.5422, 0.13, 0.3333, 0.5, 0.3333, 0.75, -5.96e-08, 0.75, -5.96e-08, 0.5, 0.6667, 0.5, 0.6667, 0.75, 0.3333, 0.75, 0.3333, 0.5, 1.0, 0.5, 1.0, 0.75, 0.6667, 0.75, 0.6667, 0.5, 0.4578, 0.13, 0.25, 0.49, 0.04215, 0.13, 0.3333, 1.0, 0.6667, 1.0, 0.6667, 1.0, 0.3333, 1.0, 0.6667, 1.0, 1.0, 1.0, 1.0, 1.0, 0.6667, 1.0, 1.0, 0.8336, 1.0, 1.0, 0.6667, 1.0, 0.6667, 0.8336, 0.6667, 0.8336, 0.6667, 1.0, 0.3333, 1.0, 0.3333, 0.8336, 0.4578, 0.13, 0.25, 0.49, 0.04215, 0.13, 0.3333, 0.8336, 0.3333, 1.0, -5.96e-08, 1.0, -5.96e-08, 0.8336, 0.75, 0.49, 0.9578, 0.13, 0.5422, 0.13, 0.3333, 0.5, 0.3333, 0.6429, -5.96e-08, 0.6669, -5.96e-08, 0.5, 0.3333, 0.6429, 0.3333, 0.8336, -5.96e-08, 0.8336, -5.96e-08, 0.6669, 0.6667, 0.5, 0.6667, 0.6429, 0.3333, 0.6429, 0.3333, 0.5, 0.6667, 0.6429, 0.6667, 0.8336, 0.3333, 0.8336, 0.3333, 0.6429, 1.0, 0.5, 1.0, 0.6669, 0.6667, 0.6429, 0.6667, 0.5, 1.0, 0.6669, 1.0, 0.8336, 0.6667, 0.8336, 0.6667, 0.6429, 1.0, 0.8333, 1.0, 1.0, 0.6667, 1.0, 0.6667, 0.8333, 0.6667, 0.8333, 0.6667, 1.0, 0.3333, 1.0, 0.3333, 0.8333, 0.4578, 0.13, 0.25, 0.49, 0.04215, 0.13, 0.3333, 0.8333, 0.3333, 1.0, -5.96e-08, 1.0, -5.96e-08, 0.8333, 0.75, 0.49, 0.9578, 0.13, 0.5422, 0.13, 0.3333, 0.5, 0.3333, 0.6667, -5.96e-08, 0.6667, -5.96e-08, 0.5, 0.3333, 0.6667, 0.3333, 0.8333, -5.96e-08, 0.8333, -5.96e-08, 0.6667, 0.6667, 0.5, 0.6667, 0.6667, 0.3333, 0.6667, 0.3333, 0.5, 0.6667, 0.6667, 0.6667, 0.8333, 0.3333, 0.8333, 0.3333, 0.6667, 1.0, 0.5, 1.0, 0.6667, 0.6667, 0.6667, 0.6667, 0.5, 1.0, 0.6667, 1.0, 0.8333, 0.6667, 0.8333, 0.6667, 0.6667, 1.0, 0.75, 1.0, 1.0, 0.6667, 1.0, 0.6667, 0.75, 0.6667, 0.75, 0.6667, 1.0, 0.3333, 1.0, 0.3333, 0.75, -5.96e-08, 1.0, 0.3333, 1.0, 0.3333, 1.0, -5.96e-08, 1.0, 0.3333, 0.75, 0.3333, 1.0, -5.96e-08, 1.0, -5.96e-08, 0.75, 0.75, 0.49, 0.9578, 0.13, 0.5422, 0.13, 0.3333, 0.625, 0.3333, 0.75, -5.96e-08, 0.75, -5.96e-08, 0.625, 0.6667, 0.625, 0.6667, 0.75, 0.3333, 0.75, 0.3333, 0.625, 1.0, 0.625, 1.0, 0.75, 0.6667, 0.75, 0.6667, 0.625, 0.4578, 0.13, 0.25, 0.49, 0.04215, 0.13, 0.3333, 1.0, 0.6667, 1.0, 0.6667, 1.0, 0.3333, 1.0, 0.6667, 1.0, 1.0, 1.0, 1.0, 1.0, 0.6667, 1.0, 1.0, 0.5, 1.0, 0.625, 0.6667, 0.625, 0.6667, 0.5, 0.6667, 0.5, 0.6667, 0.625, 0.3333, 0.625, 0.3333, 0.5, 0.3333, 0.5, 0.3333, 0.625, -5.96e-08, 0.625, -5.96e-08, 0.5, 1.0, 0.8333, 1.0, 1.0, 0.6667, 1.0, 0.6667, 0.8333, 0.6667, 0.8333, 0.6667, 1.0, 0.3333, 1.0, 0.3333, 0.8333, 0.4578, 0.13, 0.25, 0.49, 0.04215, 0.13, 0.3333, 0.8333, 0.3333, 1.0, -5.96e-08, 1.0, -5.96e-08, 0.8333, 0.75, 0.49, 0.9578, 0.13, 0.5422, 0.13, 0.3333, 0.5, 0.3333, 0.6667, -5.96e-08, 0.6667, -5.96e-08, 0.5, 0.3333, 0.6667, 0.3333, 0.8333, -5.96e-08, 0.8333, -5.96e-08, 0.6667, 0.6667, 0.5, 0.6667, 0.6667, 0.3333, 0.6667, 0.3333, 0.5, 0.6667, 0.6667, 0.6667, 0.8333, 0.3333, 0.8333, 0.3333, 0.6667, 1.0, 0.5, 1.0, 0.6667, 0.6667, 0.6667, 0.6667, 0.5, 1.0, 0.6667, 1.0, 0.8333, 0.6667, 0.8333, 0.6667, 0.6667, 1.0, 0.8333, 1.0, 1.0, 0.6667, 1.0, 0.6667, 0.8333, 0.6667, 0.8333, 0.6667, 1.0, 0.3333, 1.0, 0.3333, 0.8333, -5.96e-08, 1.0, 0.3333, 1.0, 0.3333, 1.0, -5.96e-08, 1.0, 0.3333, 0.8333, 0.3333, 1.0, -5.96e-08, 1.0, -5.96e-08, 0.8333, 0.75, 0.49, 0.9578, 0.13, 0.5422, 0.13, 0.3333, 0.5, 0.3333, 0.6667, -5.96e-08, 0.6667, -5.96e-08, 0.5, 0.3333, 0.6667, 0.3333, 0.8333, -5.96e-08, 0.8333, -5.96e-08, 0.6667, 0.6667, 0.5, 0.6667, 0.6667, 0.3333, 0.6667, 0.3333, 0.5, 0.6667, 0.6667, 0.6667, 0.8333, 0.3333, 0.8333, 0.3333, 0.6667, 1.0, 0.5, 1.0, 0.6667, 0.6667, 0.6667, 0.6667, 0.5, 1.0, 0.6667, 1.0, 0.8333, 0.6667, 0.8333, 0.6667, 0.6667, 0.4578, 0.13, 0.25, 0.49, 0.04215, 0.13, 0.3333, 1.0, 0.6667, 1.0, 0.6667, 1.0, 0.3333, 1.0, 0.6667, 1.0, 1.0, 1.0, 1.0, 1.0, 0.6667, 1.0])
me_cylinder.update()
me_cylinder.normals_split_custom_set([tuple(v) for v in zip(*[iter([1.192e-08, 0.04281, -0.9991, 0.0, 0.2315, -0.9728, 0.5744, 0.2112, -0.7908, 0.5873, 0.03579, -0.8086, 0.0, -0.0435, 0.9991, 0.0, -0.2301, 0.9732, 0.0, -0.2301, 0.9732, 0.0, -0.0435, 0.9991, 0.0, 0.2315, -0.9728, -0.5744, 0.2112, -0.7908, -0.4886, 0.5558, -0.6726, 2.458e-08, 0.5672, -0.8236, -0.5873, 0.03579, -0.8086, -0.5744, 0.2112, -0.7908, 0.0, 0.2315, -0.9728, 1.192e-08, 0.04281, -0.9991, 0.0, -1.0, 0.0, 0.0, -1.0, 0.0, 0.0, -1.0, 0.0, -0.5877, -4.057e-08, -0.8091, -0.5873, 0.03579, -0.8086, 1.192e-08, 0.04281, -0.9991, 0.0, -4.867e-08, -1.0, 0.0, 7.227e-08, 1.0, 0.0, -0.0435, 0.9991, 0.0, -0.0435, 0.9991, 0.0, 7.227e-08, 1.0, 0.0, -4.867e-08, -1.0, 1.192e-08, 0.04281, -0.9991, 0.5873, 0.03579, -0.8086, 0.5877, -3.819e-08, -0.8091, 2.458e-08, 0.5672, -0.8236, -0.4886, 0.5558, -0.6726, -0.306, 0.8538, -0.4212, 2.23e-08, 0.9009, -0.434, 0.0, -0.2301, 0.9732, 0.0, -0.2301, 0.9732, 0.0, -0.5143, 0.8576, 0.0, -0.5143, 0.8576, 0.5744, 0.2112, -0.7908, 0.0, 0.2315, -0.9728, 2.458e-08, 0.5672, -0.8236, 0.4886, 0.5558, -0.6726, 0.306, 0.8538, -0.4212, 2.23e-08, 0.9009, -0.434, -0.306, 0.8538, -0.4212, 0.0, -0.5143, 0.8576, 0.0, -0.5143, 0.8576, 0.0, -0.6794, 0.7338, 0.0, -0.6794, 0.7338, 0.4886, 0.5558, -0.6726, 2.458e-08, 0.5672, -0.8236, 2.23e-08, 0.9009, -0.434, 0.306, 0.8538, -0.4212, 0.5081, 0.3773, -0.7742, 0.4306, 0.6198, -0.6561, 0.8339, 0.5259, -0.1674, 0.9315, 0.3121, -0.1869, -0.5234, -0.3002, 0.7975, -0.4597, -0.5459, 0.7005, -0.4597, -0.5459, 0.7005, -0.5234, -0.3002, 0.7975, 0.4306, 0.6198, -0.6561, -0.1783, 0.5259, -0.8317, -0.1158, 0.8335, -0.5402, 0.2791, 0.861, -0.4252, -0.1992, 0.3121, -0.9289, -0.1783, 0.5259, -0.8317, 0.4306, 0.6198, -0.6561, 0.5081, 0.3773, -0.7742, -1.859e-07, -1.0, 3.768e-08, -1.859e-07, -1.0, 3.768e-08, -1.859e-07, -1.0, 3.768e-08, -0.2081, -0.12, -0.9707, -0.2096, 0.0206, -0.9776, 0.5484, 0.0321, -0.8356, 0.5407, -0.1696, -0.8239, -0.2096, 0.0206, -0.9776, -0.1992, 0.3121, -0.9289, 0.5081, 0.3773, -0.7742, 0.5484, 0.0321, -0.8356, -0.5407, 0.1696, 0.8239, -0.5485, 0.02322, 0.8358, -0.5485, 0.02322, 0.8358, -0.5407, 0.1696, 0.8239, -0.5485, 0.02322, 0.8358, -0.5234, -0.3002, 0.7975, -0.5234, -0.3002, 0.7975, -0.5485, 0.02322, 0.8358, 0.5407, -0.1696, -0.8239, 0.5484, 0.0321, -0.8356, 0.9802, 0.0206, -0.1967, 0.9734, -0.12, -0.1954, 0.5484, 0.0321, -0.8356, 0.5081, 0.3773, -0.7742, 0.9315, 0.3121, -0.1869, 0.9802, 0.0206, -0.1967, 0.5417, 0.8335, -0.1087, 0.2791, 0.861, -0.4252, -0.1158, 0.8335, -0.5402, -0.4597, -0.5459, 0.7005, -0.4597, -0.5459, 0.7005, -0.4296, -0.622, 0.6546, -0.4296, -0.622, 0.6546, 0.8339, 0.5259, -0.1674, 0.4306, 0.6198, -0.6561, 0.2791, 0.861, -0.4252, 0.5417, 0.8335, -0.1087, 0.7958, -0.2315, 0.5595, 0.7143, 0.4875, 0.5022, 0.5637, -0.1881, 0.8043, 0.5639, -0.1866, 0.8045, -0.7906, 0.2571, -0.5558, -0.7328, 0.4446, -0.5152, -0.7328, 0.4446, -0.5152, -0.7906, 0.2571, -0.5558, 0.5637, -0.1881, 0.8043, 0.7143, 0.4875, 0.5022, 0.9476, -0.1881, 0.2582, 0.9479, -0.1866, 0.2583, 0.9476, -0.1881, 0.2582, 0.7143, 0.4875, 0.5022, 0.7958, -0.2315, 0.5595, -5.306e-07, -1.0, -3.984e-07, -5.306e-07, -1.0, -3.984e-07, -5.306e-07, -1.0, -3.984e-07, 0.9219, 0.2951, 0.2512, 0.9577, 0.1208, 0.261, 0.8109, 0.1323, 0.5701, 0.7772, 0.312, 0.5464, 0.9577, 0.1208, 0.261, 0.9479, -0.1866, 0.2583, 0.7958, -0.2315, 0.5595, 0.8109, 0.1323, 0.5701, -0.7772, -0.312, -0.5464, -0.8125, -0.1164, -0.5712, -0.8125, -0.1164, -0.5712, -0.7772, -0.312, -0.5464, -0.8125, -0.1164, -0.5712, -0.7906, 0.2571, -0.5558, -0.7906, 0.2571, -0.5558, -0.8125, -0.1164, -0.5712, 0.7772, 0.312, 0.5464, 0.8109, 0.1323, 0.5701, 0.5698, 0.1208, 0.8129, 0.5484, 0.2951, 0.7824, 0.8109, 0.1323, 0.5701, 0.7958, -0.2315, 0.5595, 0.5639, -0.1866, 0.8045, 0.5698, 0.1208, 0.8129, -0.306, -0.3333, 0.8918, -0.3013, 0.3716, 0.8781, -0.7784, -0.2287, 0.5846, -0.7819, -0.2091, 0.5873, 0.3072, 0.3222, -0.8954, 0.2511, 0.6337, -0.7317, 0.2511, 0.6337, -0.7317, 0.3072, 0.3222, -0.8954, -0.7784, -0.2287, 0.5846, -0.3013, 0.3716, 0.8781, 0.2555, -0.2287, 0.9394, 0.2566, -0.2091, 0.9436, 0.2555, -0.2287, 0.9394, -0.3013, 0.3716, 0.8781, -0.306, -0.3333, 0.8918, 0.0, -1.0, 1.496e-07, 0.0, -1.0, 1.496e-07, 0.0, -1.0, 1.496e-07, 0.2527, 0.2692, 0.9293, 0.2604, 0.1251, 0.9574, -0.3199, 0.1693, 0.9322, -0.3075, 0.32, 0.8961, 0.2604, 0.1251, 0.9574, 0.2566, -0.2091, 0.9436, -0.306, -0.3333, 0.8918, -0.3199, 0.1693, 0.9322, 0.3075, -0.32, -0.8961, 0.3204, -0.1592, -0.9338, 0.3204, -0.1592, -0.9338, 0.3075, -0.32, -0.8961, 0.3204, -0.1592, -0.9338, 0.3072, 0.3222, -0.8954, 0.3072, 0.3222, -0.8954, 0.3204, -0.1592, -0.9338, -0.3075, 0.32, 0.8961, -0.3199, 0.1693, 0.9322, -0.7933, 0.1251, 0.5958, -0.7701, 0.2692, 0.5784, -0.3199, 0.1693, 0.9322, -0.306, -0.3333, 0.8918, -0.7819, -0.2091, 0.5873, -0.7933, 0.1251, 0.5958, 0.1331, 0.05748, -0.9894, 0.1233, 0.3803, -0.9166, 0.6243, 0.3511, -0.6978, 0.666, 0.04687, -0.7445, -0.1334, -0.01224, 0.991, -0.1278, -0.2854, 0.9498, -0.1278, -0.2854, 0.9498, -0.1334, -0.01224, 0.991, 0.1233, 0.3803, -0.9166, -0.4176, 0.3511, -0.8381, -0.3056, 0.7283, -0.6133, 0.07602, 0.8216, -0.565, -0.4455, 0.04687, -0.894, -0.4176, 0.3511, -0.8381, 0.1233, 0.3803, -0.9166, 0.1331, 0.05748, -0.9894, 0.0, -1.0, 9.626e-08, 0.0, -1.0, 9.626e-08, 0.0, -1.0, 9.626e-08, -0.4448, -0.07365, -0.8926, -0.4455, 0.04687, -0.894, 0.1331, 0.05748, -0.9894, 0.1328, -0.08889, -0.9871, -0.1328, 0.08889, 0.9871, -0.1334, -0.01224, 0.991, -0.1334, -0.01224, 0.991, -0.1328, 0.08889, 0.9871, 0.1328, -0.08889, -0.9871, 0.1331, 0.05748, -0.9894, 0.666, 0.04687, -0.7445, 0.6649, -0.07365, -0.7433, 0.4569, 0.7283, -0.5107, 0.07602, 0.8216, -0.565, -0.3056, 0.7283, -0.6133, -0.1278, -0.2854, 0.9498, -0.1278, -0.2854, 0.9498, -0.117, -0.4798, 0.8695, -0.117, -0.4798, 0.8695, 0.6243, 0.3511, -0.6978, 0.1233, 0.3803, -0.9166, 0.07602, 0.8216, -0.565, 0.4569, 0.7283, -0.5107, 0.0726, -0.3905, 0.9177, 0.07415, 0.3405, 0.9373, -0.4702, -0.3089, 0.8267, -0.4746, -0.2455, 0.8453, -0.07337, 0.3666, -0.9275, -0.05781, 0.6802, -0.7307, -0.05781, 0.6802, -0.7307, -0.07337, 0.3666, -0.9275, -0.4702, -0.3089, 0.8267, 0.07415, 0.3405, 0.9373, 0.5944, -0.3089, 0.7425, 0.6016, -0.2455, 0.7601, 0.5944, -0.3089, 0.7425, 0.07415, 0.3405, 0.9373, 0.0726, -0.3905, 0.9177, -2.817e-07, -1.0, 6.326e-07, -2.817e-07, -1.0, 6.326e-07, -2.817e-07, -1.0, 6.326e-07, 0.6736, 0.2807, 0.6837, 0.6634, 0.1848, 0.7251, 0.07845, 0.1029, 0.9916, 0.07367, 0.3569, 0.9312, 0.6634, 0.1848, 0.7251, 0.6016, -0.2455, 0.7601, 0.0726, -0.3905, 0.9177, 0.07845, 0.1029, 0.9916, -0.07286, -0.3827, -0.921, -0.07761, -0.1777, -0.981, -0.07761, -0.1777, -0.981, -0.07286, -0.3827, -0.921, -0.07761, -0.1777, -0.981, -0.07337, 0.3666, -0.9275, -0.07337, 0.3666, -0.9275, -0.07761, -0.1777, -0.981, 0.07367, 0.3569, 0.9312, 0.07845, 0.1029, 0.9916, -0.5411, 0.1848, 0.8204, -0.5578, 0.2807, 0.7811, 0.07845, 0.1029, 0.9916, 0.0726, -0.3905, 0.9177, -0.4746, -0.2455, 0.8453, -0.5411, 0.1848, 0.8204, 0.2995, 0.4613, -0.8351, 0.1494, 0.8967, -0.4166, 0.437, 0.841, -0.3189, 0.7135, 0.4689, -0.5206, -0.3081, -0.4087, 0.8591, -0.2538, -0.6595, 0.7076, -0.2538, -0.6595, 0.7076, -0.3081, -0.4087, 0.8591, 0.437, 0.841, -0.3189, 0.1494, 0.8967, -0.4166, -0.1347, 0.841, -0.524, -0.22, 0.4689, -0.8554, -0.1347, 0.841, -0.524, 0.1494, 0.8967, -0.4166, 0.2995, 0.4613, -0.8351, 0.0, -1.0, 9.876e-08, 0.0, -1.0, 9.876e-08, 0.0, -1.0, 9.876e-08, -0.2386, -0.2868, -0.9278, -0.2484, -0.07257, -0.9659, 0.3367, -0.07237, -0.9388, 0.3175, -0.3402, -0.8851, -0.2484, -0.07257, -0.9659, -0.22, 0.4689, -0.8554, 0.2995, 0.4613, -0.8351, 0.3367, -0.07237, -0.9388, -0.3175, 0.3402, 0.8851, -0.3366, 0.07892, 0.9383, -0.3366, 0.07892, 0.9383, -0.3175, 0.3402, 0.8851, -0.3366, 0.07892, 0.9383, -0.3081, -0.4087, 0.8591, -0.3081, -0.4087, 0.8591, -0.3366, 0.07892, 0.9383, 0.3175, -0.3402, -0.8851, 0.3367, -0.07237, -0.9388, 0.8057, -0.07257, -0.5879, 0.7739, -0.2868, -0.5646, 0.3367, -0.07237, -0.9388, 0.2995, 0.4613, -0.8351, 0.7135, 0.4689, -0.5206, 0.8057, -0.07257, -0.5879, -0.5647, 0.05739, -0.8233, -0.4991, 0.4704, -0.7277, -0.00445, 0.4909, -0.8712, -0.0051, 0.05284, -0.9986, 0.5646, -0.06035, 0.8232, 0.5007, -0.4653, 0.73, 0.5007, -0.4653, 0.73, 0.5646, -0.06035, 0.8232, -0.4991, 0.4704, -0.7277, -0.8111, 0.4909, -0.3179, -0.4869, 0.8523, -0.1908, -0.2503, 0.8967, -0.365, -0.9297, 0.05284, -0.3644, -0.8111, 0.4909, -0.3179, -0.4991, 0.4704, -0.7277, -0.5647, 0.05739, -0.8233, 0.0, -1.0, 0.0, 0.0, -1.0, 0.0, 0.0, -1.0, 0.0, -0.9006, -0.2538, -0.3529, -0.9297, 0.05284, -0.3644, -0.5647, 0.05739, -0.8233, -0.5456, -0.264, -0.7954, 0.5428, 0.2813, 0.7914, 0.5646, -0.06035, 0.8232, 0.5646, -0.06035, 0.8232, 0.5428, 0.2813, 0.7914, -0.5456, -0.264, -0.7954, -0.5647, 0.05739, -0.8233, -0.0051, 0.05284, -0.9986, -0.00494, -0.2538, -0.9672, -0.002671, 0.8524, -0.523, -0.2503, 0.8967, -0.365, -0.4869, 0.8523, -0.1908, 0.5007, -0.4653, 0.73, 0.5007, -0.4653, 0.73, 0.3955, -0.7149, 0.5766, 0.3955, -0.7149, 0.5766, -0.00445, 0.4909, -0.8712, -0.4991, 0.4704, -0.7277, -0.2503, 0.8967, -0.365, -0.002671, 0.8524, -0.523, -0.5012, -0.4636, -0.7307, -0.5456, -0.264, -0.7954, -0.00494, -0.2538, -0.9672, -0.004687, -0.3974, -0.9176, 0.5012, 0.4636, 0.7307, 0.5428, 0.2813, 0.7914, 0.5428, 0.2813, 0.7914, 0.5012, 0.4636, 0.7307, -0.8544, -0.3974, -0.3348, -0.9006, -0.2538, -0.3529, -0.5456, -0.264, -0.7954, -0.5012, -0.4636, -0.7307, 0.4801, 0.3592, -0.8003, 0.4278, 0.7767, -0.4623, 0.6833, 0.7289, 0.04259, 0.9893, 0.1321, 0.06167, -0.5106, -0.2701, 0.8163, -0.4924, -0.371, 0.7873, -0.4924, -0.371, 0.7873, -0.5127, -0.2554, 0.8197, 0.6833, 0.7289, 0.04259, 0.4278, 0.7767, -0.4623, -0.2851, 0.8156, -0.5035, -0.4684, 0.3104, -0.8272, -0.2851, 0.8156, -0.5035, 0.4278, 0.7767, -0.4623, 0.4801, 0.3592, -0.8003, 0.0, -1.0, 0.0, 0.0, -1.0, 0.0, 0.0, -1.0, 0.0, -0.4844, -0.1832, -0.8555, -0.4922, -0.04437, -0.8693, 0.4971, 0.01475, -0.8676, 0.5993, -0.1104, -0.7929, -0.4922, -0.04437, -0.8693, -0.4684, 0.3104, -0.8272, 0.4801, 0.3592, -0.8003, 0.4971, 0.01475, -0.8676, -0.5262, 0.1233, 0.8414, -0.5302, -0.01506, 0.8477, -0.5301, -0.0275, 0.8475, -0.5262, 0.1233, 0.8414, -0.5302, -0.01506, 0.8477, -0.5106, -0.2701, 0.8163, -0.5127, -0.2554, 0.8197, -0.5301, -0.0275, 0.8475, 0.5993, -0.1104, -0.7929, 0.4971, 0.01475, -0.8676, 0.9956, 0.06974, 0.06206, 0.9958, 0.06777, 0.06207, 0.4971, 0.01475, -0.8676, 0.4801, 0.3592, -0.8003, 0.9893, 0.1321, 0.06167, 0.9956, 0.06974, 0.06206, 0.9844, 0.05296, 0.1678, 0.9787, 0.1196, 0.1668, 0.9733, 0.159, 0.1659, 0.9838, 0.06309, 0.1677, -0.3415, -0.2355, 0.9099, -0.3183, -0.4235, 0.8482, -0.3183, -0.4235, 0.8482, -0.3415, -0.2355, 0.9099, -0.8468, 0.1196, -0.5183, -0.8421, 0.159, -0.5154, -0.4603, 0.8419, -0.2817, 0.1934, 0.8348, -0.5154, -0.8512, 0.06309, -0.521, -0.8421, 0.159, -0.5154, -0.8468, 0.1196, -0.5183, -0.8517, 0.05296, -0.5213, 0.0, -1.0, 0.0, 0.0, -1.0, 0.0, 0.0, -1.0, 0.0, -0.8526, -0.02948, -0.5218, -0.8529, -2.38e-08, -0.522, -0.8529, -2.889e-08, -0.522, -0.8526, -0.02948, -0.5218, -0.8529, -2.38e-08, -0.522, -0.8512, 0.06309, -0.521, -0.8517, 0.05296, -0.5213, -0.8529, -2.889e-08, -0.522, -0.3472, 0.1541, 0.9251, -0.3514, 0.0, 0.9362, -0.3514, -9.601e-09, 0.9362, -0.3472, 0.1541, 0.9251, -0.3514, 0.0, 0.9362, -0.3415, -0.2355, 0.9099, -0.3415, -0.2355, 0.9099, -0.3514, -9.601e-09, 0.9362, 0.9854, -0.02948, 0.1679, 0.9858, 6.567e-09, 0.168, 0.9858, 8.654e-09, 0.168, 0.9854, -0.02948, 0.1679, 0.9858, 6.567e-09, 0.168, 0.9844, 0.05296, 0.1678, 0.9838, 0.06309, 0.1677, 0.9858, 8.654e-09, 0.168, 0.532, 0.8419, 0.09066, 0.1934, 0.8348, -0.5154, -0.4603, 0.8419, -0.2817, -0.3183, -0.4235, 0.8482, -0.3183, -0.4235, 0.8482, -0.2977, -0.5313, 0.7932, -0.2977, -0.5313, 0.7932, 0.9733, 0.159, 0.1659, 0.9787, 0.1196, 0.1668, 0.1934, 0.8348, -0.5154, 0.532, 0.8419, 0.09066])] * 3)])
me_plane_001 = bpy.data.meshes.new('Plane.001')
me_plane_001.from_pydata([(-0.02529, 0.006575, 0.1124), (-0.34, 0.1281, -0.1159), (-0.02529, 0.006575, -0.06616), (-0.34, 0.1281, 0.1621), (-0.5216, 0.2995, -0.0661), (-0.5228, 0.3125, 0.1139), (-0.6007, 0.4681, 0.003564), (-0.6007, 0.4681, 0.04266), (-0.02529, 0.006575, 0.02311), (-0.34, 0.1281, 0.02311), (-0.5216, 0.2995, 0.02311), (-0.6007, 0.4681, 0.02311), (-0.5069, 0.2856, 0.1164), (0.02529, 0.006575, 0.1124), (0.34, 0.1281, -0.1159), (0.02529, 0.006575, -0.06616), (0.34, 0.1281, 0.1621), (0.5216, 0.2995, -0.0661), (0.5228, 0.3125, 0.1139), (0.6007, 0.4681, 0.003564), (0.6007, 0.4681, 0.04266), (0.02529, 0.006575, 0.02311), (0.34, 0.1281, 0.02311), (0.5216, 0.2995, 0.02311), (0.6007, 0.4681, 0.02311), (0.5069, 0.2856, 0.1164), (-0.06221, 0.1216, 0.2776), (0.0311, 0.1556, 0.3001), (-0.1128, -0.001716, 0.01982), (0.08897, -0.001716, 0.01982), (-0.02109, 0.3149, 0.4055), (-0.002785, 0.3149, 0.4055), (-0.01194, 0.1216, 0.2776), (-0.01194, -0.001716, 0.01982), (-0.01194, 0.3149, 0.4055), (0.03896, 0.1201, 0.2744), (-0.06221, 0.1216, -0.2563), (0.0311, 0.1556, -0.2788), (-0.1128, -0.001716, 0.001484), (0.08897, -0.001716, 0.001484), (-0.02109, 0.3149, -0.3842), (-0.002785, 0.3149, -0.3842), (-0.01194, 0.1216, -0.2563), (-0.01194, -0.001716, 0.001484), (-0.01194, 0.3149, -0.3842), (0.03896, 0.1201, -0.2531), (-0.08948, -0.003699, -0.002115), (-0.02728, -0.003699, -0.04971), (-0.2405, 0.05456, -0.08248), (-0.06535, 0.05456, -0.2165), (-0.3108, 0.2689, -0.2971), (-0.2539, 0.2689, -0.3406), (0.008321, -0.003699, -0.03301), (-0.02691, -0.003699, 0.03694), (0.1793, 0.05456, -0.02652), (0.08006, 0.05456, 0.1704), (0.3361, 0.2689, 0.136), (0.3039, 0.2689, 0.1999), (-0.01915, -0.003699, 0.09937), (-0.08, -0.003699, 0.05006), (-0.06185, 0.05456, 0.265), (-0.2332, 0.05456, 0.1262), (-0.254, 0.2689, 0.3837), (-0.3096, 0.2689, 0.3386), (0.02597, -0.003699, -0.05844), (0.07312, -0.003699, 0.004105), (0.1074, 0.05456, -0.2089), (0.2401, 0.05456, -0.03278), (0.3226, 0.2689, -0.2776), (0.3656, 0.2689, -0.2205)], [], [(8, 0, 3, 9), (9, 3, 12, 10), (10, 5, 7, 11), (4, 10, 11, 6), (1, 9, 10, 4), (2, 8, 9, 1), (21, 22, 16, 13), (22, 23, 25, 16), (23, 24, 20, 18), (17, 19, 24, 23), (14, 17, 23, 22), (15, 14, 22, 21), (32, 35, 29, 33), (32, 26, 30, 34), (27, 32, 34, 31), (26, 32, 33, 28), (42, 43, 39, 45), (42, 44, 40, 36), (37, 41, 44, 42), (36, 38, 43, 42), (46, 47, 49, 48), (48, 49, 51, 50), (52, 53, 55, 54), (54, 55, 57, 56), (58, 59, 61, 60), (60, 61, 63, 62), (64, 65, 67, 66), (66, 67, 69, 68)])
me_plane_001.polygons.foreach_set('use_smooth', [True] * 28)
_uv = me_plane_001.uv_layers.new(name='UVMap')
_uv.uv.foreach_set('vector', [0.0, 0.0, 0.0, 0.0, 0.0, 0.0, 0.0, 0.0, 0.0, 0.0, 0.0, 0.0, 0.0, 0.0, 0.0, 0.0, 0.0, 0.0, 0.0, 0.0, 0.0, 0.0, 0.0, 0.0, 0.0, 0.0, 0.0, 0.0, 0.0, 0.0, 0.0, 0.0, 0.0, 0.0, 0.0, 0.0, 0.0, 0.0, 0.0, 0.0, 0.0, 0.0, 0.0, 0.0, 0.0, 0.0, 0.0, 0.0, 0.0, 0.0, 0.0, 0.0, 0.0, 0.0, 0.0, 0.0, 0.0, 0.0, 0.0, 0.0, 0.0, 0.0, 0.0, 0.0, 0.0, 0.0, 0.0, 0.0, 0.0, 0.0, 0.0, 0.0, 0.0, 0.0, 0.0, 0.0, 0.0, 0.0, 0.0, 0.0, 0.0, 0.0, 0.0, 0.0, 0.0, 0.0, 0.0, 0.0, 0.0, 0.0, 0.0, 0.0, 0.0, 0.0, 0.0, 0.0, 0.5, 0.0, 1.0, 0.01242, 1.0, 1.0, 0.5, 1.0, 0.5, 0.0, 0.0, 0.0, 0.0, 0.0, 0.5, 0.0, 1.0, 0.0, 0.5, 0.0, 0.5, 0.0, 1.0, 0.0, 0.0, 0.0, 0.5, 0.0, 0.5, 1.0, 0.0, 1.0, 0.5, 0.0, 0.5, 1.0, 1.0, 1.0, 1.0, 0.01242, 0.5, 0.0, 0.5, 0.0, 0.0, 0.0, 0.0, 0.0, 1.0, 0.0, 1.0, 0.0, 0.5, 0.0, 0.5, 0.0, 0.0, 0.0, 0.0, 1.0, 0.5, 1.0, 0.5, 0.0, 0.0, 0.0, 1.0, 0.0, 1.0, 1.0, 0.0, 1.0, 0.0, 1.0, 1.0, 1.0, 1.0, 1.0, 0.0, 1.0, 0.0, 0.0, 1.0, 0.0, 1.0, 1.0, 0.0, 1.0, 0.0, 1.0, 1.0, 1.0, 1.0, 1.0, 0.0, 1.0, 0.0, 0.0, 1.0, 0.0, 1.0, 1.0, 0.0, 1.0, 0.0, 1.0, 1.0, 1.0, 1.0, 1.0, 0.0, 1.0, 0.0, 0.0, 1.0, 0.0, 1.0, 1.0, 0.0, 1.0, 0.0, 1.0, 1.0, 1.0, 1.0, 1.0, 0.0, 1.0])
me_plane_001.update()

# ---- objects
ob_1 = bpy.data.objects.new('1', me_grid)
ob_plane = bpy.data.objects.new('Plane', me_plane)
ob_cylinder = bpy.data.objects.new('Cylinder', me_cylinder)
ob_plane_001 = bpy.data.objects.new('Plane.001', me_plane_001)
ob_cylinder_001 = bpy.data.objects.new('Cylinder.001', me_cylinder)
ob_cylinder_002 = bpy.data.objects.new('Cylinder.002', me_cylinder)
ob_cylinder_003 = bpy.data.objects.new('Cylinder.003', me_cylinder)
ob_cylinder_004 = bpy.data.objects.new('Cylinder.004', me_cylinder)
ob_cylinder_005 = bpy.data.objects.new('Cylinder.005', me_cylinder)
ob_cylinder_006 = bpy.data.objects.new('Cylinder.006', me_cylinder)
ob_cylinder_007 = bpy.data.objects.new('Cylinder.007', me_cylinder)
ob_cylinder_008 = bpy.data.objects.new('Cylinder.008', me_cylinder)
ob_cylinder_009 = bpy.data.objects.new('Cylinder.009', me_cylinder)
ob_cylinder_010 = bpy.data.objects.new('Cylinder.010', me_cylinder)
ob_cylinder_011 = bpy.data.objects.new('Cylinder.011', me_cylinder)
ob_cylinder_012 = bpy.data.objects.new('Cylinder.012', me_cylinder)
ob_cylinder_013 = bpy.data.objects.new('Cylinder.013', me_cylinder)
ob_cylinder_014 = bpy.data.objects.new('Cylinder.014', me_cylinder)
ob_cylinder_015 = bpy.data.objects.new('Cylinder.015', me_cylinder)
ob_cylinder_016 = bpy.data.objects.new('Cylinder.016', me_cylinder)
ob_cylinder_017 = bpy.data.objects.new('Cylinder.017', me_cylinder)
ob_cylinder_018 = bpy.data.objects.new('Cylinder.018', me_cylinder)
ob_cylinder_019 = bpy.data.objects.new('Cylinder.019', me_cylinder)
ob_cylinder_020 = bpy.data.objects.new('Cylinder.020', me_cylinder)
ob_cylinder_021 = bpy.data.objects.new('Cylinder.021', me_cylinder)
ob_cylinder_022 = bpy.data.objects.new('Cylinder.022', me_cylinder)
ob_cylinder_023 = bpy.data.objects.new('Cylinder.023', me_cylinder)
ob_cylinder_024 = bpy.data.objects.new('Cylinder.024', me_cylinder)
ob_cylinder_025 = bpy.data.objects.new('Cylinder.025', me_cylinder)
ob_cylinder_026 = bpy.data.objects.new('Cylinder.026', me_cylinder)
ob_cylinder_027 = bpy.data.objects.new('Cylinder.027', me_cylinder)
ob_cylinder_028 = bpy.data.objects.new('Cylinder.028', me_cylinder)
ob_cylinder_029 = bpy.data.objects.new('Cylinder.029', me_cylinder)
ob_cylinder_030 = bpy.data.objects.new('Cylinder.030', me_cylinder)
ob_cylinder_031 = bpy.data.objects.new('Cylinder.031', me_cylinder)
ob_cylinder_032 = bpy.data.objects.new('Cylinder.032', me_cylinder)
ob_cylinder_033 = bpy.data.objects.new('Cylinder.033', me_cylinder)
ob_cylinder_034 = bpy.data.objects.new('Cylinder.034', me_cylinder)
ob_cylinder_035 = bpy.data.objects.new('Cylinder.035', me_cylinder)
ob_cylinder_036 = bpy.data.objects.new('Cylinder.036', me_cylinder)
ob_cylinder_037 = bpy.data.objects.new('Cylinder.037', me_cylinder)
ob_cylinder_038 = bpy.data.objects.new('Cylinder.038', me_cylinder)
ob_cylinder_039 = bpy.data.objects.new('Cylinder.039', me_cylinder)
ob_cylinder_040 = bpy.data.objects.new('Cylinder.040', me_cylinder)
ob_cylinder_041 = bpy.data.objects.new('Cylinder.041', me_cylinder)
ob_cylinder_042 = bpy.data.objects.new('Cylinder.042', me_cylinder)
ob_cylinder_043 = bpy.data.objects.new('Cylinder.043', me_cylinder)
ob_cylinder_044 = bpy.data.objects.new('Cylinder.044', me_cylinder)
ob_cylinder_045 = bpy.data.objects.new('Cylinder.045', me_cylinder)
ob_cylinder_046 = bpy.data.objects.new('Cylinder.046', me_cylinder)
ob_cylinder_047 = bpy.data.objects.new('Cylinder.047', me_cylinder)
ob_cylinder_048 = bpy.data.objects.new('Cylinder.048', me_cylinder)
ob_cylinder_049 = bpy.data.objects.new('Cylinder.049', me_cylinder)
ob_cylinder_050 = bpy.data.objects.new('Cylinder.050', me_cylinder)
ob_cylinder_051 = bpy.data.objects.new('Cylinder.051', me_cylinder)
ob_cylinder_052 = bpy.data.objects.new('Cylinder.052', me_cylinder)
ob_cylinder_053 = bpy.data.objects.new('Cylinder.053', me_cylinder)
ob_cylinder_054 = bpy.data.objects.new('Cylinder.054', me_cylinder)
ob_cylinder_055 = bpy.data.objects.new('Cylinder.055', me_cylinder)
ob_cylinder_056 = bpy.data.objects.new('Cylinder.056', me_cylinder)
ob_cylinder_057 = bpy.data.objects.new('Cylinder.057', me_cylinder)
ob_cylinder_058 = bpy.data.objects.new('Cylinder.058', me_cylinder)
ob_cylinder_059 = bpy.data.objects.new('Cylinder.059', me_cylinder)
ob_cylinder_060 = bpy.data.objects.new('Cylinder.060', me_cylinder)
ob_cylinder_061 = bpy.data.objects.new('Cylinder.061', me_cylinder)
ob_cylinder_062 = bpy.data.objects.new('Cylinder.062', me_cylinder)
ob_cylinder_063 = bpy.data.objects.new('Cylinder.063', me_cylinder)
ob_cylinder_064 = bpy.data.objects.new('Cylinder.064', me_cylinder)
ob_cylinder_065 = bpy.data.objects.new('Cylinder.065', me_cylinder)
ob_cylinder_066 = bpy.data.objects.new('Cylinder.066', me_cylinder)
ob_cylinder_067 = bpy.data.objects.new('Cylinder.067', me_cylinder)
ob_cylinder_068 = bpy.data.objects.new('Cylinder.068', me_cylinder)
ob_cylinder_069 = bpy.data.objects.new('Cylinder.069', me_cylinder)
ob_cylinder_070 = bpy.data.objects.new('Cylinder.070', me_cylinder)
ob_cylinder_071 = bpy.data.objects.new('Cylinder.071', me_cylinder)
ob_cylinder_072 = bpy.data.objects.new('Cylinder.072', me_cylinder)
ob_cylinder_073 = bpy.data.objects.new('Cylinder.073', me_cylinder)
ob_cylinder_074 = bpy.data.objects.new('Cylinder.074', me_cylinder)
ob_cylinder_075 = bpy.data.objects.new('Cylinder.075', me_cylinder)
ob_plane_002 = bpy.data.objects.new('Plane.002', me_plane_001)
ob_plane_003 = bpy.data.objects.new('Plane.003', me_plane_001)
ob_plane_004 = bpy.data.objects.new('Plane.004', me_plane_001)
ob_plane_005 = bpy.data.objects.new('Plane.005', me_plane_001)
ob_plane_006 = bpy.data.objects.new('Plane.006', me_plane_001)
ob_plane_007 = bpy.data.objects.new('Plane.007', me_plane_001)
ob_plane_008 = bpy.data.objects.new('Plane.008', me_plane_001)
ob_plane_009 = bpy.data.objects.new('Plane.009', me_plane_001)
ob_plane_010 = bpy.data.objects.new('Plane.010', me_plane_001)
ob_plane_011 = bpy.data.objects.new('Plane.011', me_plane_001)
ob_plane_012 = bpy.data.objects.new('Plane.012', me_plane_001)
ob_plane_013 = bpy.data.objects.new('Plane.013', me_plane_001)
ob_plane_014 = bpy.data.objects.new('Plane.014', me_plane_001)
ob_plane_015 = bpy.data.objects.new('Plane.015', me_plane_001)
ob_plane_016 = bpy.data.objects.new('Plane.016', me_plane_001)
ob_plane_017 = bpy.data.objects.new('Plane.017', me_plane_001)
ob_plane_018 = bpy.data.objects.new('Plane.018', me_plane_001)
ob_plane_019 = bpy.data.objects.new('Plane.019', me_plane_001)
ob_plane_020 = bpy.data.objects.new('Plane.020', me_plane_001)
ob_plane_021 = bpy.data.objects.new('Plane.021', me_plane_001)
ob_plane_022 = bpy.data.objects.new('Plane.022', me_plane_001)
ob_plane_023 = bpy.data.objects.new('Plane.023', me_plane_001)
ob_plane_024 = bpy.data.objects.new('Plane.024', me_plane_001)
ob_plane_025 = bpy.data.objects.new('Plane.025', me_plane_001)
ob_plane_026 = bpy.data.objects.new('Plane.026', me_plane_001)
ob_plane_027 = bpy.data.objects.new('Plane.027', me_plane_001)
ob_plane_028 = bpy.data.objects.new('Plane.028', me_plane_001)
ob_plane_029 = bpy.data.objects.new('Plane.029', me_plane_001)
ob_plane_030 = bpy.data.objects.new('Plane.030', me_plane_001)
ob_plane_031 = bpy.data.objects.new('Plane.031', me_plane_001)
ob_plane_032 = bpy.data.objects.new('Plane.032', me_plane_001)
ob_plane_033 = bpy.data.objects.new('Plane.033', me_plane_001)
ob_plane_034 = bpy.data.objects.new('Plane.034', me_plane_001)
ob_plane_035 = bpy.data.objects.new('Plane.035', me_plane_001)
ob_plane_036 = bpy.data.objects.new('Plane.036', me_plane_001)
ob_plane_037 = bpy.data.objects.new('Plane.037', me_plane_001)
ob_plane_038 = bpy.data.objects.new('Plane.038', me_plane_001)
ob_plane_039 = bpy.data.objects.new('Plane.039', me_plane_001)
ob_plane_040 = bpy.data.objects.new('Plane.040', me_plane_001)
ob_plane_041 = bpy.data.objects.new('Plane.041', me_plane_001)
ob_plane_042 = bpy.data.objects.new('Plane.042', me_plane_001)
ob_plane_043 = bpy.data.objects.new('Plane.043', me_plane_001)
ob_plane_044 = bpy.data.objects.new('Plane.044', me_plane_001)
ob_plane_045 = bpy.data.objects.new('Plane.045', me_plane_001)
ob_plane_046 = bpy.data.objects.new('Plane.046', me_plane_001)
ob_plane_047 = bpy.data.objects.new('Plane.047', me_plane_001)
ob_plane_048 = bpy.data.objects.new('Plane.048', me_plane_001)
ob_plane_049 = bpy.data.objects.new('Plane.049', me_plane_001)
ob_plane_050 = bpy.data.objects.new('Plane.050', me_plane_001)
ob_plane_051 = bpy.data.objects.new('Plane.051', me_plane_001)

# ---- transforms, parenting, visibility, modifiers, constraints
ob_1.location = (0.0, 0.0, 0.0)
_vg = ob_1.vertex_groups.new(name='Ground')
_vg = ob_1.vertex_groups.new(name='Ground 2')
_m = ob_1.modifiers.new('ParticleSystem', 'PARTICLE_SYSTEM')
_m = ob_1.modifiers.new('ParticleSystem.001', 'PARTICLE_SYSTEM')
_m = ob_1.modifiers.new('Auto Smooth', 'NODES')
_m.node_group = ng_auto_smooth
_gi = [s.identifier for s in ng_auto_smooth.interface.items_tree if s.item_type == 'SOCKET' and s.in_out == 'INPUT']
_m[_gi[1]] = 0.8727  # Angle
ob_plane.location = (-1.385e-30, -28.09, -6.237e-15)
ob_plane.rotation_euler = (-1.571, -2.22e-16, 2.22e-16)
ob_plane.hide_viewport = True
ob_plane.hide_select = True
ob_plane.hide_render = True
ob_plane.visible_shadow = False
ob_cylinder.location = (0.0, 25.04, 0.347)
ob_cylinder.rotation_euler = (-1.629e-07, 0.0, 0.0)
ob_cylinder.scale = (5.234, 5.234, 5.234)
ob_cylinder.color = (0.8, 0.8, 0.8, 1.0)
ob_plane_001.location = (6.644, 24.99, 0.5447)
_m = ob_plane_001.modifiers.new('Solidify', 'SOLIDIFY')
_m = ob_plane_001.modifiers.new('Auto Smooth', 'NODES')
_m.node_group = ng_auto_smooth
_gi = [s.identifier for s in ng_auto_smooth.interface.items_tree if s.item_type == 'SOCKET' and s.in_out == 'INPUT']
_m[_gi[1]] = 0.8727  # Angle
ob_cylinder_001.location = (-10.45, 9.25, -0.1216)
ob_cylinder_001.rotation_euler = (1.668, 0.1222, 1.843)
ob_cylinder_001.scale = (2.296, 2.296, 2.296)
ob_cylinder_001.color = (0.8, 0.8, 0.8, 1.0)
ob_cylinder_002.location = (-6.265, 8.178, -0.15)
ob_cylinder_002.rotation_euler = (1.564, -0.2365, 1.241)
ob_cylinder_002.scale = (0.9545, 0.9545, 0.9545)
ob_cylinder_002.color = (0.8, 0.8, 0.8, 1.0)
ob_cylinder_003.location = (0.5013, 9.55, -0.01504)
ob_cylinder_003.rotation_euler = (1.472, 0.1715, 0.4048)
ob_cylinder_003.scale = (2.793, 2.793, 2.793)
ob_cylinder_003.color = (0.8, 0.8, 0.8, 1.0)
ob_cylinder_004.location = (24.88, 1.965, -0.006596)
ob_cylinder_004.rotation_euler = (1.748, -0.1934, 1.748)
ob_cylinder_004.scale = (1.401, 1.401, 1.401)
ob_cylinder_004.color = (0.8, 0.8, 0.8, 1.0)
ob_cylinder_005.location = (21.5, -8.821, -0.1658)
ob_cylinder_005.rotation_euler = (1.526, -0.1292, -1.168)
ob_cylinder_005.scale = (2.611, 2.611, 2.611)
ob_cylinder_005.color = (0.8, 0.8, 0.8, 1.0)
ob_cylinder_006.location = (20.69, 2.264, -0.03112)
ob_cylinder_006.rotation_euler = (1.654, 0.2073, 2.421)
ob_cylinder_006.scale = (2.895, 2.895, 2.895)
ob_cylinder_006.color = (0.8, 0.8, 0.8, 1.0)
ob_cylinder_007.location = (19.83, -7.749, -0.1956)
ob_cylinder_007.rotation_euler = (1.424, 0.2509, 2.579)
ob_cylinder_007.scale = (1.528, 1.528, 1.528)
ob_cylinder_007.color = (0.8, 0.8, 0.8, 1.0)
ob_cylinder_008.location = (18.97, -3.964, -0.138)
ob_cylinder_008.rotation_euler = (1.223, -0.2608, 2.216)
ob_cylinder_008.scale = (1.577, 1.577, 1.577)
ob_cylinder_008.color = (0.8, 0.8, 0.8, 1.0)
ob_cylinder_009.location = (18.17, 7.121, 0.05178)
ob_cylinder_009.rotation_euler = (1.527, -0.0745, -2.656)
ob_cylinder_009.scale = (1.636, 1.636, 1.636)
ob_cylinder_009.color = (0.8, 0.8, 0.8, 1.0)
ob_cylinder_010.location = (17.31, -2.892, 0.05407)
ob_cylinder_010.rotation_euler = (1.686, -0.1984, -2.826)
ob_cylinder_010.scale = (2.468, 2.468, 2.468)
ob_cylinder_010.color = (0.8, 0.8, 0.8, 1.0)
ob_cylinder_011.location = (16.45, 0.8929, -0.04529)
ob_cylinder_011.rotation_euler = (1.407, -0.2794, 0.6865)
ob_cylinder_011.scale = (2.894, 2.894, 2.894)
ob_cylinder_011.color = (0.8, 0.8, 0.8, 1.0)
ob_cylinder_012.location = (15.64, 4.693, 0.0469)
ob_cylinder_012.rotation_euler = (1.242, 0.1238, 1.008)
ob_cylinder_012.scale = (1.024, 1.024, 1.024)
ob_cylinder_012.color = (0.8, 0.8, 0.8, 1.0)
ob_cylinder_013.location = (17.31, 6.821, 0.002012)
ob_cylinder_013.rotation_euler = (1.5, 0.21, -0.927)
ob_cylinder_013.scale = (2.067, 2.067, 2.067)
ob_cylinder_013.color = (0.8, 0.8, 0.8, 1.0)
ob_cylinder_014.location = (16.45, 5.75, -0.01787)
ob_cylinder_014.rotation_euler = (1.377, -0.1524, -3.135)
ob_cylinder_014.scale = (2.308, 2.308, 2.308)
ob_cylinder_014.color = (0.8, 0.8, 0.8, 1.0)
ob_cylinder_015.location = (13.12, -7.449, 0.02068)
ob_cylinder_015.rotation_euler = (1.575, 0.2769, 2.553)
ob_cylinder_015.scale = (2.385, 2.385, 2.385)
ob_cylinder_015.color = (0.8, 0.8, 0.8, 1.0)
ob_cylinder_016.location = (14.79, 6.821, -0.06349)
ob_cylinder_016.rotation_euler = (1.26, -0.08192, 2.355)
ob_cylinder_016.scale = (0.7977, 0.7977, 0.7977)
ob_cylinder_016.color = (0.8, 0.8, 0.8, 1.0)
ob_cylinder_017.location = (13.92, 5.75, 0.05196)
ob_cylinder_017.rotation_euler = (1.48, 0.04754, -0.3964)
ob_cylinder_017.scale = (2.247, 2.247, 2.247)
ob_cylinder_017.color = (0.8, 0.8, 0.8, 1.0)
ob_cylinder_018.location = (13.12, 7.121, -0.1362)
ob_cylinder_018.rotation_euler = (1.874, -0.2534, 1.577)
ob_cylinder_018.scale = (2.671, 2.671, 2.671)
ob_cylinder_018.color = (0.8, 0.8, 0.8, 1.0)
ob_cylinder_019.location = (12.26, -5.321, -0.03822)
ob_cylinder_019.rotation_euler = (1.512, -0.03292, 2.456)
ob_cylinder_019.scale = (1.258, 1.258, 1.258)
ob_cylinder_019.color = (0.8, 0.8, 0.8, 1.0)
ob_cylinder_020.location = (11.4, -1.536, 0.05365)
ob_cylinder_020.rotation_euler = (1.876, 0.2728, 1.861)
ob_cylinder_020.scale = (1.706, 1.706, 1.706)
ob_cylinder_020.color = (0.8, 0.8, 0.8, 1.0)
ob_cylinder_021.location = (10.6, 4.693, -0.06281)
ob_cylinder_021.rotation_euler = (1.598, -0.02449, 1.49)
ob_cylinder_021.scale = (1.98, 1.98, 1.98)
ob_cylinder_021.color = (0.8, 0.8, 0.8, 1.0)
ob_cylinder_022.location = (9.738, -2.892, -0.019)
ob_cylinder_022.rotation_euler = (1.447, -0.2539, -0.2479)
ob_cylinder_022.scale = (2.222, 2.222, 2.222)
ob_cylinder_022.color = (0.8, 0.8, 0.8, 1.0)
ob_cylinder_023.location = (8.878, -3.964, 0.008393)
ob_cylinder_023.rotation_euler = (1.953, -0.007062, 0.7013)
ob_cylinder_023.scale = (1.711, 1.711, 1.711)
ob_cylinder_023.color = (0.8, 0.8, 0.8, 1.0)
ob_cylinder_024.location = (8.072, -0.1641, 0.08157)
ob_cylinder_024.rotation_euler = (1.424, 0.003992, 2.7)
ob_cylinder_024.scale = (3.02, 3.02, 3.02)
ob_cylinder_024.color = (0.8, 0.8, 0.8, 1.0)
ob_cylinder_025.location = (9.738, -0.4638, 0.08678)
ob_cylinder_025.rotation_euler = (1.202, -0.06607, -0.153)
ob_cylinder_025.scale = (1.587, 1.587, 1.587)
ob_cylinder_025.color = (0.8, 0.8, 0.8, 1.0)
ob_cylinder_026.location = (8.878, 3.321, 0.09466)
ob_cylinder_026.rotation_euler = (1.594, -0.1014, -1.315)
ob_cylinder_026.scale = (1.414, 1.414, 1.414)
ob_cylinder_026.color = (0.8, 0.8, 0.8, 1.0)
ob_cylinder_027.location = (8.072, 7.121, -0.02875)
ob_cylinder_027.rotation_euler = (1.287, -0.2797, 1.926)
ob_cylinder_027.scale = (1.593, 1.593, 1.593)
ob_cylinder_027.color = (0.8, 0.8, 0.8, 1.0)
ob_cylinder_028.location = (9.738, 6.821, -0.06615)
ob_cylinder_028.rotation_euler = (1.545, -0.1583, -0.9483)
ob_cylinder_028.scale = (0.8599, 0.8599, 0.8599)
ob_cylinder_028.color = (0.8, 0.8, 0.8, 1.0)
ob_cylinder_029.location = (6.354, -8.821, -0.06866)
ob_cylinder_029.rotation_euler = (1.514, -0.01403, -2.414)
ob_cylinder_029.scale = (1.158, 1.158, 1.158)
ob_cylinder_029.color = (0.8, 0.8, 0.8, 1.0)
ob_cylinder_030.location = (5.549, -7.449, -0.03622)
ob_cylinder_030.rotation_euler = (-1.706, -2.793, -0.05474)
ob_cylinder_030.scale = (2.087, 2.087, 2.087)
ob_cylinder_030.color = (0.8, 0.8, 0.8, 1.0)
ob_cylinder_031.location = (7.214, -2.892, -0.1872)
ob_cylinder_031.rotation_euler = (1.379, -0.3365, 1.458)
ob_cylinder_031.scale = (1.939, 1.939, 1.939)
ob_cylinder_031.color = (0.8, 0.8, 0.8, 1.0)
ob_cylinder_032.location = (6.354, 5.75, -0.01707)
ob_cylinder_032.rotation_euler = (1.468, 0.07355, 0.556)
ob_cylinder_032.scale = (2.924, 2.924, 2.924)
ob_cylinder_032.color = (0.8, 0.8, 0.8, 1.0)
ob_cylinder_033.location = (3.025, -0.1641, -0.06667)
ob_cylinder_033.rotation_euler = (1.337, -0.1855, -2.944)
ob_cylinder_033.scale = (1.027, 1.027, 1.027)
ob_cylinder_033.color = (0.8, 0.8, 0.8, 1.0)
ob_cylinder_034.location = (4.69, 4.393, -0.01909)
ob_cylinder_034.rotation_euler = (1.405, 0.1095, -0.08805)
ob_cylinder_034.scale = (1.455, 1.455, 1.455)
ob_cylinder_034.color = (0.8, 0.8, 0.8, 1.0)
ob_cylinder_035.location = (1.306, -8.821, -0.09406)
ob_cylinder_035.rotation_euler = (-1.436, 2.93, 0.2596)
ob_cylinder_035.scale = (1.5, 1.5, 1.5)
ob_cylinder_035.color = (0.8, 0.8, 0.8, 1.0)
ob_cylinder_036.location = (0.5013, -0.1641, -0.1764)
ob_cylinder_036.rotation_euler = (1.562, -0.1727, 0.2314)
ob_cylinder_036.scale = (2.542, 2.542, 2.542)
ob_cylinder_036.color = (0.8, 0.8, 0.8, 1.0)
ob_cylinder_037.location = (2.167, 1.965, 0.03379)
ob_cylinder_037.rotation_euler = (1.955, -0.04607, -1.291)
ob_cylinder_037.scale = (1.768, 1.768, 1.768)
ob_cylinder_037.color = (0.8, 0.8, 0.8, 1.0)
ob_cylinder_038.location = (1.306, 0.8929, -0.1001)
ob_cylinder_038.rotation_euler = (1.12, -0.09445, -0.6884)
ob_cylinder_038.scale = (1.484, 1.484, 1.484)
ob_cylinder_038.color = (0.8, 0.8, 0.8, 1.0)
ob_cylinder_039.location = (-2.022, -2.593, -0.1172)
ob_cylinder_039.rotation_euler = (1.618, -0.0228, -0.486)
ob_cylinder_039.scale = (1.674, 1.674, 1.674)
ob_cylinder_039.color = (0.8, 0.8, 0.8, 1.0)
ob_cylinder_040.location = (-0.3571, 6.821, -0.003715)
ob_cylinder_040.rotation_euler = (1.809, -0.1434, -1.572)
ob_cylinder_040.scale = (1.774, 1.774, 1.774)
ob_cylinder_040.color = (0.8, 0.8, 0.8, 1.0)
ob_cylinder_041.location = (-3.741, -6.392, -0.07794)
ob_cylinder_041.rotation_euler = (1.369, -0.204, -2.099)
ob_cylinder_041.scale = (2.436, 2.436, 2.436)
ob_cylinder_041.color = (0.8, 0.8, 0.8, 1.0)
ob_cylinder_042.location = (-4.546, -5.021, -0.05321)
ob_cylinder_042.rotation_euler = (1.131, -0.0354, 0.7751)
ob_cylinder_042.scale = (2.136, 2.136, 2.136)
ob_cylinder_042.color = (0.8, 0.8, 0.8, 1.0)
ob_cylinder_043.location = (-2.881, -0.4638, -0.07798)
ob_cylinder_043.rotation_euler = (1.588, -0.1311, 0.9576)
ob_cylinder_043.scale = (1.313, 1.313, 1.313)
ob_cylinder_043.color = (0.8, 0.8, 0.8, 1.0)
ob_cylinder_044.location = (-3.741, -1.536, -0.03885)
ob_cylinder_044.rotation_euler = (1.814, 0.2018, 1.621)
ob_cylinder_044.scale = (2.564, 2.564, 2.564)
ob_cylinder_044.color = (0.8, 0.8, 0.8, 1.0)
ob_cylinder_045.location = (-4.546, -0.1641, -0.01627)
ob_cylinder_045.rotation_euler = (1.591, 0.2062, 0.5456)
ob_cylinder_045.scale = (3.105, 3.105, 3.105)
ob_cylinder_045.color = (0.8, 0.8, 0.8, 1.0)
ob_cylinder_046.location = (-2.881, 4.393, 0.1113)
ob_cylinder_046.rotation_euler = (1.562, -0.05747, -0.9678)
ob_cylinder_046.scale = (1.616, 1.616, 1.616)
ob_cylinder_046.color = (0.8, 0.8, 0.8, 1.0)
ob_cylinder_047.location = (-6.265, 0.8929, -0.01508)
ob_cylinder_047.rotation_euler = (1.96, 0.04141, -0.5486)
ob_cylinder_047.scale = (2.858, 2.858, 2.858)
ob_cylinder_047.color = (0.8, 0.8, 0.8, 1.0)
ob_cylinder_048.location = (-9.594, -7.449, 0.02739)
ob_cylinder_048.rotation_euler = (1.416, -0.03223, 1.735)
ob_cylinder_048.scale = (0.9547, 0.9547, 0.9547)
ob_cylinder_048.color = (0.8, 0.8, 0.8, 1.0)
ob_cylinder_049.location = (-7.928, -5.321, 0.001565)
ob_cylinder_049.rotation_euler = (1.606, -0.3728, -1.143)
ob_cylinder_049.scale = (1.053, 1.053, 1.053)
ob_cylinder_049.color = (0.8, 0.8, 0.8, 1.0)
ob_cylinder_050.location = (-8.788, -6.392, -0.004581)
ob_cylinder_050.rotation_euler = (1.454, 0.02487, -0.8668)
ob_cylinder_050.scale = (1.856, 1.856, 1.856)
ob_cylinder_050.color = (0.8, 0.8, 0.8, 1.0)
ob_cylinder_051.location = (-9.594, -2.593, 0.026)
ob_cylinder_051.rotation_euler = (1.554, 0.4106, -2.562)
ob_cylinder_051.scale = (2.16, 2.16, 2.16)
ob_cylinder_051.color = (0.8, 0.8, 0.8, 1.0)
ob_cylinder_052.location = (-7.928, 1.965, -0.02033)
ob_cylinder_052.rotation_euler = (1.474, -0.2944, -0.919)
ob_cylinder_052.scale = (1.104, 1.104, 1.104)
ob_cylinder_052.color = (0.8, 0.8, 0.8, 1.0)
ob_cylinder_053.location = (-8.788, 3.321, -0.1494)
ob_cylinder_053.rotation_euler = (1.594, -0.01507, -0.6161)
ob_cylinder_053.scale = (2.581, 2.581, 2.581)
ob_cylinder_053.color = (0.8, 0.8, 0.8, 1.0)
ob_cylinder_054.location = (-9.594, 7.121, -0.1384)
ob_cylinder_054.rotation_euler = (1.339, 0.4033, 0.2489)
ob_cylinder_054.scale = (1.1, 1.1, 1.1)
ob_cylinder_054.color = (0.8, 0.8, 0.8, 1.0)
ob_cylinder_055.location = (-7.928, 6.821, -0.22)
ob_cylinder_055.rotation_euler = (1.529, 0.0701, 0.4767)
ob_cylinder_055.scale = (2.526, 2.526, 2.526)
ob_cylinder_055.color = (0.8, 0.8, 0.8, 1.0)
ob_cylinder_056.location = (-11.31, -6.392, -0.01541)
ob_cylinder_056.rotation_euler = (1.38, 0.2347, -1.037)
ob_cylinder_056.scale = (3.132, 3.132, 3.132)
ob_cylinder_056.color = (0.8, 0.8, 0.8, 1.0)
ob_cylinder_057.location = (-12.12, -5.021, -0.09335)
ob_cylinder_057.rotation_euler = (1.439, 0.2166, 0.1429)
ob_cylinder_057.scale = (2.798, 2.798, 2.798)
ob_cylinder_057.color = (0.8, 0.8, 0.8, 1.0)
ob_cylinder_058.location = (-10.45, 6.821, -0.1433)
ob_cylinder_058.rotation_euler = (1.263, -0.02853, 1.626)
ob_cylinder_058.scale = (2.599, 2.599, 2.599)
ob_cylinder_058.color = (0.8, 0.8, 0.8, 1.0)
ob_cylinder_059.location = (-13.84, -3.964, 0.05661)
ob_cylinder_059.rotation_euler = (1.227, 0.1353, 0.8073)
ob_cylinder_059.scale = (2.989, 2.989, 2.989)
ob_cylinder_059.color = (0.8, 0.8, 0.8, 1.0)
ob_cylinder_060.location = (-14.64, 2.264, 0.02927)
ob_cylinder_060.rotation_euler = (1.478, -0.1483, -3.08)
ob_cylinder_060.scale = (0.8106, 0.8106, 0.8106)
ob_cylinder_060.color = (0.8, 0.8, 0.8, 1.0)
ob_cylinder_061.location = (-12.98, 1.965, -0.05966)
ob_cylinder_061.rotation_euler = (1.469, -0.1997, 2.748)
ob_cylinder_061.scale = (2.177, 2.177, 2.177)
ob_cylinder_061.color = (0.8, 0.8, 0.8, 1.0)
ob_cylinder_062.location = (-16.36, -6.392, 0.06017)
ob_cylinder_062.rotation_euler = (1.642, -0.3187, 0.3625)
ob_cylinder_062.scale = (2.13, 2.13, 2.13)
ob_cylinder_062.color = (0.8, 0.8, 0.8, 1.0)
ob_cylinder_063.location = (-17.16, -2.593, 0.1)
ob_cylinder_063.rotation_euler = (-1.395, 2.919, -0.3619)
ob_cylinder_063.scale = (1.709, 1.709, 1.709)
ob_cylinder_063.color = (0.8, 0.8, 0.8, 1.0)
ob_cylinder_064.location = (-15.5, 1.965, 0.07862)
ob_cylinder_064.rotation_euler = (1.531, 0.09097, -0.3918)
ob_cylinder_064.scale = (2.238, 2.238, 2.238)
ob_cylinder_064.color = (0.8, 0.8, 0.8, 1.0)
ob_cylinder_065.location = (-16.36, 3.321, 0.0619)
ob_cylinder_065.rotation_euler = (1.59, 0.3835, -0.4067)
ob_cylinder_065.scale = (2.978, 2.978, 2.978)
ob_cylinder_065.color = (0.8, 0.8, 0.8, 1.0)
ob_cylinder_066.location = (-17.16, 7.121, 0.3225)
ob_cylinder_066.rotation_euler = (1.361, -0.319, 1.5)
ob_cylinder_066.scale = (2.61, 2.61, 2.61)
ob_cylinder_066.color = (0.8, 0.8, 0.8, 1.0)
ob_cylinder_067.location = (-18.02, -7.749, 0.06002)
ob_cylinder_067.rotation_euler = (1.496, -0.156, -1.361)
ob_cylinder_067.scale = (1.652, 1.652, 1.652)
ob_cylinder_067.color = (0.8, 0.8, 0.8, 1.0)
ob_cylinder_068.location = (-22.62, -6.392, 0.033)
ob_cylinder_068.rotation_euler = (1.539, -0.1483, -2.185)
ob_cylinder_068.scale = (2.884, 2.884, 2.884)
ob_cylinder_068.color = (0.8, 0.8, 0.8, 1.0)
ob_cylinder_069.location = (-24.23, -5.021, 0.01256)
ob_cylinder_069.rotation_euler = (1.687, -0.3243, -0.8019)
ob_cylinder_069.scale = (2.945, 2.945, 2.945)
ob_cylinder_069.color = (0.8, 0.8, 0.8, 1.0)
ob_cylinder_070.location = (-20.9, -0.4638, 0.1051)
ob_cylinder_070.rotation_euler = (-1.62, 2.964, -0.04721)
ob_cylinder_070.scale = (0.8127, 0.8127, 0.8127)
ob_cylinder_070.color = (0.8, 0.8, 0.8, 1.0)
ob_cylinder_071.location = (-22.62, -1.536, 0.08446)
ob_cylinder_071.rotation_euler = (-1.598, -2.802, 0.1402)
ob_cylinder_071.scale = (2.881, 2.881, 2.881)
ob_cylinder_071.color = (0.8, 0.8, 0.8, 1.0)
ob_cylinder_072.location = (-24.23, -0.1641, 0.02897)
ob_cylinder_072.rotation_euler = (1.154, -0.07826, -0.9129)
ob_cylinder_072.scale = (2.827, 2.827, 2.827)
ob_cylinder_072.color = (0.8, 0.8, 0.8, 1.0)
ob_cylinder_073.location = (-20.9, 1.965, 0.1244)
ob_cylinder_073.rotation_euler = (1.532, 0.2013, 1.451)
ob_cylinder_073.scale = (2.32, 2.32, 2.32)
ob_cylinder_073.color = (0.8, 0.8, 0.8, 1.0)
ob_cylinder_074.location = (-22.62, 3.321, 0.09175)
ob_cylinder_074.rotation_euler = (1.703, 0.05581, -0.5386)
ob_cylinder_074.scale = (2.192, 2.192, 2.192)
ob_cylinder_074.color = (0.8, 0.8, 0.8, 1.0)
ob_cylinder_075.location = (-24.23, 7.121, 0.1477)
ob_cylinder_075.rotation_euler = (-1.553, -2.952, -0.1541)
ob_cylinder_075.scale = (3.002, 3.002, 3.002)
ob_cylinder_075.color = (0.8, 0.8, 0.8, 1.0)
ob_plane_002.location = (-22.49, 8.386, 0.137)
ob_plane_002.rotation_euler = (1.495, 0.06799, 1.824)
ob_plane_002.scale = (0.7818, 0.7818, 0.7818)
_m = ob_plane_002.modifiers.new('Auto Smooth', 'NODES')
_m.node_group = ng_auto_smooth
_gi = [s.identifier for s in ng_auto_smooth.interface.items_tree if s.item_type == 'SOCKET' and s.in_out == 'INPUT']
_m[_gi[1]] = 0.8727  # Angle
ob_plane_003.location = (-18.08, 8.59, 0.1168)
ob_plane_003.rotation_euler = (1.718, -0.2377, 0.801)
ob_plane_003.scale = (0.8991, 0.8991, 0.8991)
_m = ob_plane_003.modifiers.new('Auto Smooth', 'NODES')
_m.node_group = ng_auto_smooth
_gi = [s.identifier for s in ng_auto_smooth.interface.items_tree if s.item_type == 'SOCKET' and s.in_out == 'INPUT']
_m[_gi[1]] = 0.8727  # Angle
ob_plane_004.location = (-15.76, 9.159, -0.03422)
ob_plane_004.rotation_euler = (1.557, 0.09173, 1.455)
ob_plane_004.scale = (0.6341, 0.6341, 0.6341)
_m = ob_plane_004.modifiers.new('Auto Smooth', 'NODES')
_m.node_group = ng_auto_smooth
_gi = [s.identifier for s in ng_auto_smooth.interface.items_tree if s.item_type == 'SOCKET' and s.in_out == 'INPUT']
_m[_gi[1]] = 0.8727  # Angle
ob_plane_005.location = (3.195, 9.278, -0.006408)
ob_plane_005.rotation_euler = (1.502, -0.03551, 2.401)
ob_plane_005.scale = (1.052, 1.052, 1.052)
_m = ob_plane_005.modifiers.new('Auto Smooth', 'NODES')
_m.node_group = ng_auto_smooth
_gi = [s.identifier for s in ng_auto_smooth.interface.items_tree if s.item_type == 'SOCKET' and s.in_out == 'INPUT']
_m[_gi[1]] = 0.8727  # Angle
ob_plane_006.location = (16.83, 8.716, 0.007606)
ob_plane_006.rotation_euler = (1.577, 0.2553, 1.101)
ob_plane_006.scale = (1.114, 1.114, 1.114)
_m = ob_plane_006.modifiers.new('Auto Smooth', 'NODES')
_m.node_group = ng_auto_smooth
_gi = [s.identifier for s in ng_auto_smooth.interface.items_tree if s.item_type == 'SOCKET' and s.in_out == 'INPUT']
_m[_gi[1]] = 0.8727  # Angle
ob_plane_007.location = (21.6, -0.7558, -0.06192)
ob_plane_007.rotation_euler = (1.512, 0.08771, 1.972)
ob_plane_007.scale = (0.6008, 0.6008, 0.6008)
_m = ob_plane_007.modifiers.new('Auto Smooth', 'NODES')
_m.node_group = ng_auto_smooth
_gi = [s.identifier for s in ng_auto_smooth.interface.items_tree if s.item_type == 'SOCKET' and s.in_out == 'INPUT']
_m[_gi[1]] = 0.8727  # Angle
ob_plane_008.location = (22.23, 6.603, 0.0933)
ob_plane_008.rotation_euler = (1.602, -0.01529, 0.897)
ob_plane_008.scale = (1.049, 1.049, 1.049)
_m = ob_plane_008.modifiers.new('Auto Smooth', 'NODES')
_m.node_group = ng_auto_smooth
_gi = [s.identifier for s in ng_auto_smooth.interface.items_tree if s.item_type == 'SOCKET' and s.in_out == 'INPUT']
_m[_gi[1]] = 0.8727  # Angle
ob_plane_009.location = (18.71, -6.11, -0.136)
ob_plane_009.rotation_euler = (1.783, -0.1703, 1.99)
ob_plane_009.scale = (1.128, 1.128, 1.128)
_m = ob_plane_009.modifiers.new('Auto Smooth', 'NODES')
_m.node_group = ng_auto_smooth
_gi = [s.identifier for s in ng_auto_smooth.interface.items_tree if s.item_type == 'SOCKET' and s.in_out == 'INPUT']
_m[_gi[1]] = 0.8727  # Angle
ob_plane_010.location = (20.13, 2.615, -0.09581)
ob_plane_010.rotation_euler = (1.463, -0.005134, 1.475)
ob_plane_010.scale = (1.083, 1.083, 1.083)
_m = ob_plane_010.modifiers.new('Auto Smooth', 'NODES')
_m.node_group = ng_auto_smooth
_gi = [s.identifier for s in ng_auto_smooth.interface.items_tree if s.item_type == 'SOCKET' and s.in_out == 'INPUT']
_m[_gi[1]] = 0.8727  # Angle
ob_plane_011.location = (18.92, 4.889, -0.0289)
ob_plane_011.rotation_euler = (1.305, -0.1176, 1.529)
ob_plane_011.scale = (0.8118, 0.8118, 0.8118)
_m = ob_plane_011.modifiers.new('Auto Smooth', 'NODES')
_m.node_group = ng_auto_smooth
_gi = [s.identifier for s in ng_auto_smooth.interface.items_tree if s.item_type == 'SOCKET' and s.in_out == 'INPUT']
_m[_gi[1]] = 0.8727  # Angle
ob_plane_012.location = (17.13, -3.496, -0.03495)
ob_plane_012.rotation_euler = (1.697, 0.05525, 1.996)
ob_plane_012.scale = (1.121, 1.121, 1.121)
_m = ob_plane_012.modifiers.new('Auto Smooth', 'NODES')
_m.node_group = ng_auto_smooth
_gi = [s.identifier for s in ng_auto_smooth.interface.items_tree if s.item_type == 'SOCKET' and s.in_out == 'INPUT']
_m[_gi[1]] = 0.8727  # Angle
ob_plane_013.location = (15.45, -1.899, -0.03035)
ob_plane_013.rotation_euler = (1.516, 0.1936, 0.4734)
ob_plane_013.scale = (0.7862, 0.7862, 0.7862)
_m = ob_plane_013.modifiers.new('Auto Smooth', 'NODES')
_m.node_group = ng_auto_smooth
_gi = [s.identifier for s in ng_auto_smooth.interface.items_tree if s.item_type == 'SOCKET' and s.in_out == 'INPUT']
_m[_gi[1]] = 0.8727  # Angle
ob_plane_014.location = (14.71, -4.825, -0.3279)
ob_plane_014.rotation_euler = (1.415, -0.1148, 0.1721)
ob_plane_014.scale = (0.6304, 0.6304, 0.6304)
_m = ob_plane_014.modifiers.new('Auto Smooth', 'NODES')
_m.node_group = ng_auto_smooth
_gi = [s.identifier for s in ng_auto_smooth.interface.items_tree if s.item_type == 'SOCKET' and s.in_out == 'INPUT']
_m[_gi[1]] = 0.8727  # Angle
ob_plane_015.location = (14.18, -4.137, -0.1866)
ob_plane_015.rotation_euler = (1.764, -0.1087, 0.232)
ob_plane_015.scale = (0.8708, 0.8708, 0.8708)
_m = ob_plane_015.modifiers.new('Auto Smooth', 'NODES')
_m.node_group = ng_auto_smooth
_gi = [s.identifier for s in ng_auto_smooth.interface.items_tree if s.item_type == 'SOCKET' and s.in_out == 'INPUT']
_m[_gi[1]] = 0.8727  # Angle
ob_plane_016.location = (13.89, -1.088, 0.01565)
ob_plane_016.rotation_euler = (1.567, -0.008708, 1.19)
ob_plane_016.scale = (0.6948, 0.6948, 0.6948)
_m = ob_plane_016.modifiers.new('Auto Smooth', 'NODES')
_m.node_group = ng_auto_smooth
_gi = [s.identifier for s in ng_auto_smooth.interface.items_tree if s.item_type == 'SOCKET' and s.in_out == 'INPUT']
_m[_gi[1]] = 0.8727  # Angle
ob_plane_017.location = (13.04, 4.872, 0.2033)
ob_plane_017.rotation_euler = (1.313, 0.113, 1.301)
ob_plane_017.scale = (0.8511, 0.8511, 0.8511)
_m = ob_plane_017.modifiers.new('Auto Smooth', 'NODES')
_m.node_group = ng_auto_smooth
_gi = [s.identifier for s in ng_auto_smooth.interface.items_tree if s.item_type == 'SOCKET' and s.in_out == 'INPUT']
_m[_gi[1]] = 0.8727  # Angle
ob_plane_018.location = (12.02, -6.841, 0.02354)
ob_plane_018.rotation_euler = (1.689, -0.1222, 1.506)
ob_plane_018.scale = (0.8959, 0.8959, 0.8959)
_m = ob_plane_018.modifiers.new('Auto Smooth', 'NODES')
_m.node_group = ng_auto_smooth
_gi = [s.identifier for s in ng_auto_smooth.interface.items_tree if s.item_type == 'SOCKET' and s.in_out == 'INPUT']
_m[_gi[1]] = 0.8727  # Angle
ob_plane_019.location = (10.96, -3.896, 0.08985)
ob_plane_019.rotation_euler = (1.638, 0.07435, 0.5475)
ob_plane_019.scale = (1.048, 1.048, 1.048)
_m = ob_plane_019.modifiers.new('Auto Smooth', 'NODES')
_m.node_group = ng_auto_smooth
_gi = [s.identifier for s in ng_auto_smooth.interface.items_tree if s.item_type == 'SOCKET' and s.in_out == 'INPUT']
_m[_gi[1]] = 0.8727  # Angle
ob_plane_020.location = (11.03, 1.082, 0.1174)
ob_plane_020.rotation_euler = (1.295, -0.02103, 0.432)
ob_plane_020.scale = (0.8411, 0.8411, 0.8411)
_m = ob_plane_020.modifiers.new('Auto Smooth', 'NODES')
_m.node_group = ng_auto_smooth
_gi = [s.identifier for s in ng_auto_smooth.interface.items_tree if s.item_type == 'SOCKET' and s.in_out == 'INPUT']
_m[_gi[1]] = 0.8727  # Angle
ob_plane_021.location = (8.861, -5.544, 0.04607)
ob_plane_021.rotation_euler = (1.523, -0.1712, 1.521)
ob_plane_021.scale = (0.7493, 0.7493, 0.7493)
_m = ob_plane_021.modifiers.new('Auto Smooth', 'NODES')
_m.node_group = ng_auto_smooth
_gi = [s.identifier for s in ng_auto_smooth.interface.items_tree if s.item_type == 'SOCKET' and s.in_out == 'INPUT']
_m[_gi[1]] = 0.8727  # Angle
ob_plane_022.location = (7.338, -9.549, -0.05431)
ob_plane_022.rotation_euler = (1.409, 0.006353, 0.556)
ob_plane_022.scale = (0.9909, 0.9909, 0.9909)
_m = ob_plane_022.modifiers.new('Auto Smooth', 'NODES')
_m.node_group = ng_auto_smooth
_gi = [s.identifier for s in ng_auto_smooth.interface.items_tree if s.item_type == 'SOCKET' and s.in_out == 'INPUT']
_m[_gi[1]] = 0.8727  # Angle
ob_plane_023.location = (7.075, -2.227, -0.184)
ob_plane_023.rotation_euler = (1.572, -0.03693, 2.174)
ob_plane_023.scale = (0.8345, 0.8345, 0.8345)
_m = ob_plane_023.modifiers.new('Auto Smooth', 'NODES')
_m.node_group = ng_auto_smooth
_gi = [s.identifier for s in ng_auto_smooth.interface.items_tree if s.item_type == 'SOCKET' and s.in_out == 'INPUT']
_m[_gi[1]] = 0.8727  # Angle
ob_plane_024.location = (5.541, 1.337, 0.03425)
ob_plane_024.rotation_euler = (1.677, 0.1961, 0.1538)
ob_plane_024.scale = (0.6361, 0.6361, 0.6361)
_m = ob_plane_024.modifiers.new('Auto Smooth', 'NODES')
_m.node_group = ng_auto_smooth
_gi = [s.identifier for s in ng_auto_smooth.interface.items_tree if s.item_type == 'SOCKET' and s.in_out == 'INPUT']
_m[_gi[1]] = 0.8727  # Angle
ob_plane_025.location = (7.548, 1.38, 0.113)
ob_plane_025.rotation_euler = (1.45, 0.1344, 2.313)
ob_plane_025.scale = (0.947, 0.947, 0.947)
_m = ob_plane_025.modifiers.new('Auto Smooth', 'NODES')
_m.node_group = ng_auto_smooth
_gi = [s.identifier for s in ng_auto_smooth.interface.items_tree if s.item_type == 'SOCKET' and s.in_out == 'INPUT']
_m[_gi[1]] = 0.8727  # Angle
ob_plane_026.location = (2.764, -5.137, -0.141)
ob_plane_026.rotation_euler = (1.435, -0.1296, 0.837)
ob_plane_026.scale = (0.6947, 0.6947, 0.6947)
_m = ob_plane_026.modifiers.new('Auto Smooth', 'NODES')
_m.node_group = ng_auto_smooth
_gi = [s.identifier for s in ng_auto_smooth.interface.items_tree if s.item_type == 'SOCKET' and s.in_out == 'INPUT']
_m[_gi[1]] = 0.8727  # Angle
ob_plane_027.location = (3.132, -0.06965, -0.06103)
ob_plane_027.rotation_euler = (1.351, 0.08301, 2.178)
ob_plane_027.scale = (1.039, 1.039, 1.039)
_m = ob_plane_027.modifiers.new('Auto Smooth', 'NODES')
_m.node_group = ng_auto_smooth
_gi = [s.identifier for s in ng_auto_smooth.interface.items_tree if s.item_type == 'SOCKET' and s.in_out == 'INPUT']
_m[_gi[1]] = 0.8727  # Angle
ob_plane_028.location = (3.512, 0.3519, -0.02888)
ob_plane_028.rotation_euler = (1.74, -0.07077, 1.933)
ob_plane_028.scale = (0.6616, 0.6616, 0.6616)
_m = ob_plane_028.modifiers.new('Auto Smooth', 'NODES')
_m.node_group = ng_auto_smooth
_gi = [s.identifier for s in ng_auto_smooth.interface.items_tree if s.item_type == 'SOCKET' and s.in_out == 'INPUT']
_m[_gi[1]] = 0.8727  # Angle
ob_plane_029.location = (4.581, 2.164, 0.0207)
ob_plane_029.rotation_euler = (1.752, 0.2401, 1.411)
ob_plane_029.scale = (0.8893, 0.8893, 0.8893)
_m = ob_plane_029.modifiers.new('Auto Smooth', 'NODES')
_m.node_group = ng_auto_smooth
_gi = [s.identifier for s in ng_auto_smooth.interface.items_tree if s.item_type == 'SOCKET' and s.in_out == 'INPUT']
_m[_gi[1]] = 0.8727  # Angle
ob_plane_030.location = (3.623, 3.435, 0.04032)
ob_plane_030.rotation_euler = (1.487, 0.005936, 0.5752)
ob_plane_030.scale = (0.835, 0.835, 0.835)
_m = ob_plane_030.modifiers.new('Auto Smooth', 'NODES')
_m.node_group = ng_auto_smooth
_gi = [s.identifier for s in ng_auto_smooth.interface.items_tree if s.item_type == 'SOCKET' and s.in_out == 'INPUT']
_m[_gi[1]] = 0.8727  # Angle
ob_plane_031.location = (0.4611, 0.7703, -0.1595)
ob_plane_031.rotation_euler = (1.617, -0.232, 1.987)
ob_plane_031.scale = (0.6432, 0.6432, 0.6432)
_m = ob_plane_031.modifiers.new('Auto Smooth', 'NODES')
_m.node_group = ng_auto_smooth
_gi = [s.identifier for s in ng_auto_smooth.interface.items_tree if s.item_type == 'SOCKET' and s.in_out == 'INPUT']
_m[_gi[1]] = 0.8727  # Angle
ob_plane_032.location = (1.822, 3.47, 0.007038)
ob_plane_032.rotation_euler = (1.608, 0.07892, 1.371)
ob_plane_032.scale = (1.113, 1.113, 1.113)
_m = ob_plane_032.modifiers.new('Auto Smooth', 'NODES')
_m.node_group = ng_auto_smooth
_gi = [s.identifier for s in ng_auto_smooth.interface.items_tree if s.item_type == 'SOCKET' and s.in_out == 'INPUT']
_m[_gi[1]] = 0.8727  # Angle
ob_plane_033.location = (0.6544, 6.581, -0.01116)
ob_plane_033.rotation_euler = (1.37, 0.04122, 2.383)
ob_plane_033.scale = (1.177, 1.177, 1.177)
_m = ob_plane_033.modifiers.new('Auto Smooth', 'NODES')
_m.node_group = ng_auto_smooth
_gi = [s.identifier for s in ng_auto_smooth.interface.items_tree if s.item_type == 'SOCKET' and s.in_out == 'INPUT']
_m[_gi[1]] = 0.8727  # Angle
ob_plane_034.location = (-1.765, -5.694, -0.1074)
ob_plane_034.rotation_euler = (1.614, 0.05852, -0.236)
ob_plane_034.scale = (1.136, 1.136, 1.136)
_m = ob_plane_034.modifiers.new('Auto Smooth', 'NODES')
_m.node_group = ng_auto_smooth
_gi = [s.identifier for s in ng_auto_smooth.interface.items_tree if s.item_type == 'SOCKET' and s.in_out == 'INPUT']
_m[_gi[1]] = 0.8727  # Angle
ob_plane_035.location = (-5.114, -0.3299, 0.005251)
ob_plane_035.rotation_euler = (1.332, 0.09309, 1.407)
ob_plane_035.scale = (0.8614, 0.8614, 0.8614)
_m = ob_plane_035.modifiers.new('Auto Smooth', 'NODES')
_m.node_group = ng_auto_smooth
_gi = [s.identifier for s in ng_auto_smooth.interface.items_tree if s.item_type == 'SOCKET' and s.in_out == 'INPUT']
_m[_gi[1]] = 0.8727  # Angle
ob_plane_036.location = (-6.747, 1.924, -0.006259)
ob_plane_036.rotation_euler = (1.606, -0.1481, 0.5864)
ob_plane_036.scale = (0.8338, 0.8338, 0.8338)
_m = ob_plane_036.modifiers.new('Auto Smooth', 'NODES')
_m.node_group = ng_auto_smooth
_gi = [s.identifier for s in ng_auto_smooth.interface.items_tree if s.item_type == 'SOCKET' and s.in_out == 'INPUT']
_m[_gi[1]] = 0.8727  # Angle
ob_plane_037.location = (-7.315, 3.837, -0.1476)
ob_plane_037.rotation_euler = (1.69, 0.05923, 1.364)
ob_plane_037.scale = (0.8338, 0.8338, 0.8338)
_m = ob_plane_037.modifiers.new('Auto Smooth', 'NODES')
_m.node_group = ng_auto_smooth
_gi = [s.identifier for s in ng_auto_smooth.interface.items_tree if s.item_type == 'SOCKET' and s.in_out == 'INPUT']
_m[_gi[1]] = 0.8727  # Angle
ob_plane_038.location = (-8.738, -3.463, -0.03538)
ob_plane_038.rotation_euler = (1.619, 0.2561, 0.01909)
ob_plane_038.scale = (1.046, 1.046, 1.046)
_m = ob_plane_038.modifiers.new('Auto Smooth', 'NODES')
_m.node_group = ng_auto_smooth
_gi = [s.identifier for s in ng_auto_smooth.interface.items_tree if s.item_type == 'SOCKET' and s.in_out == 'INPUT']
_m[_gi[1]] = 0.8727  # Angle
ob_plane_039.location = (-11.24, -6.279, -0.02022)
ob_plane_039.rotation_euler = (1.485, 0.03384, 1.419)
ob_plane_039.scale = (1.115, 1.115, 1.115)
_m = ob_plane_039.modifiers.new('Auto Smooth', 'NODES')
_m.node_group = ng_auto_smooth
_gi = [s.identifier for s in ng_auto_smooth.interface.items_tree if s.item_type == 'SOCKET' and s.in_out == 'INPUT']
_m[_gi[1]] = 0.8727  # Angle
ob_plane_040.location = (-15.13, -4.86, -0.01977)
ob_plane_040.rotation_euler = (1.329, -0.122, 1.355)
ob_plane_040.scale = (0.7906, 0.7906, 0.7906)
_m = ob_plane_040.modifiers.new('Auto Smooth', 'NODES')
_m.node_group = ng_auto_smooth
_gi = [s.identifier for s in ng_auto_smooth.interface.items_tree if s.item_type == 'SOCKET' and s.in_out == 'INPUT']
_m[_gi[1]] = 0.8727  # Angle
ob_plane_041.location = (-13.96, 3.417, -0.05949)
ob_plane_041.rotation_euler = (1.525, 0.2031, 0.9888)
ob_plane_041.scale = (1.053, 1.053, 1.053)
_m = ob_plane_041.modifiers.new('Auto Smooth', 'NODES')
_m.node_group = ng_auto_smooth
_gi = [s.identifier for s in ng_auto_smooth.interface.items_tree if s.item_type == 'SOCKET' and s.in_out == 'INPUT']
_m[_gi[1]] = 0.8727  # Angle
ob_plane_042.location = (-16.22, -8.566, 0.0639)
ob_plane_042.rotation_euler = (1.702, 0.03751, 1.288)
ob_plane_042.scale = (0.695, 0.695, 0.695)
_m = ob_plane_042.modifiers.new('Auto Smooth', 'NODES')
_m.node_group = ng_auto_smooth
_gi = [s.identifier for s in ng_auto_smooth.interface.items_tree if s.item_type == 'SOCKET' and s.in_out == 'INPUT']
_m[_gi[1]] = 0.8727  # Angle
ob_plane_043.location = (-17.14, -6.753, 0.07404)
ob_plane_043.rotation_euler = (1.573, 0.07205, 0.09256)
ob_plane_043.scale = (1.116, 1.116, 1.116)
_m = ob_plane_043.modifiers.new('Auto Smooth', 'NODES')
_m.node_group = ng_auto_smooth
_gi = [s.identifier for s in ng_auto_smooth.interface.items_tree if s.item_type == 'SOCKET' and s.in_out == 'INPUT']
_m[_gi[1]] = 0.8727  # Angle
ob_plane_044.location = (-15.61, 3.347, 0.02214)
ob_plane_044.rotation_euler = (1.788, -0.02574, 0.2745)
ob_plane_044.scale = (0.6621, 0.6621, 0.6621)
_m = ob_plane_044.modifiers.new('Auto Smooth', 'NODES')
_m.node_group = ng_auto_smooth
_gi = [s.identifier for s in ng_auto_smooth.interface.items_tree if s.item_type == 'SOCKET' and s.in_out == 'INPUT']
_m[_gi[1]] = 0.8727  # Angle
ob_plane_045.location = (-19.29, -8.515, 0.07379)
ob_plane_045.rotation_euler = (1.647, -0.1657, 0.2872)
ob_plane_045.scale = (1.046, 1.046, 1.046)
_m = ob_plane_045.modifiers.new('Auto Smooth', 'NODES')
_m.node_group = ng_auto_smooth
_gi = [s.identifier for s in ng_auto_smooth.interface.items_tree if s.item_type == 'SOCKET' and s.in_out == 'INPUT']
_m[_gi[1]] = 0.8727  # Angle
ob_plane_046.location = (-17.96, 4.954, 0.1922)
ob_plane_046.rotation_euler = (1.567, -0.07777, -0.05962)
ob_plane_046.scale = (0.6918, 0.6918, 0.6918)
_m = ob_plane_046.modifiers.new('Auto Smooth', 'NODES')
_m.node_group = ng_auto_smooth
_gi = [s.identifier for s in ng_auto_smooth.interface.items_tree if s.item_type == 'SOCKET' and s.in_out == 'INPUT']
_m[_gi[1]] = 0.8727  # Angle
ob_plane_047.location = (-18.55, 5.819, 0.2713)
ob_plane_047.rotation_euler = (1.493, -0.2016, 0.4728)
ob_plane_047.scale = (0.6489, 0.6489, 0.6489)
_m = ob_plane_047.modifiers.new('Auto Smooth', 'NODES')
_m.node_group = ng_auto_smooth
_gi = [s.identifier for s in ng_auto_smooth.interface.items_tree if s.item_type == 'SOCKET' and s.in_out == 'INPUT']
_m[_gi[1]] = 0.8727  # Angle
ob_plane_048.location = (-20.93, -3.739, 0.09407)
ob_plane_048.rotation_euler = (1.384, 0.1287, 1.904)
ob_plane_048.scale = (0.8598, 0.8598, 0.8598)
_m = ob_plane_048.modifiers.new('Auto Smooth', 'NODES')
_m.node_group = ng_auto_smooth
_gi = [s.identifier for s in ng_auto_smooth.interface.items_tree if s.item_type == 'SOCKET' and s.in_out == 'INPUT']
_m[_gi[1]] = 0.8727  # Angle
ob_plane_049.location = (-23.16, 2.254, 0.08452)
ob_plane_049.rotation_euler = (1.758, -0.2198, 1.447)
ob_plane_049.scale = (1.027, 1.027, 1.027)
_m = ob_plane_049.modifiers.new('Auto Smooth', 'NODES')
_m.node_group = ng_auto_smooth
_gi = [s.identifier for s in ng_auto_smooth.interface.items_tree if s.item_type == 'SOCKET' and s.in_out == 'INPUT']
_m[_gi[1]] = 0.8727  # Angle
ob_plane_050.location = (-22.13, 4.087, 0.09942)
ob_plane_050.rotation_euler = (1.637, -0.03641, 0.666)
ob_plane_050.scale = (0.7093, 0.7093, 0.7093)
_m = ob_plane_050.modifiers.new('Auto Smooth', 'NODES')
_m.node_group = ng_auto_smooth
_gi = [s.identifier for s in ng_auto_smooth.interface.items_tree if s.item_type == 'SOCKET' and s.in_out == 'INPUT']
_m[_gi[1]] = 0.8727  # Angle
ob_plane_051.location = (-24.06, 6.345, 0.1167)
ob_plane_051.rotation_euler = (1.565, 0.2133, 1.369)
ob_plane_051.scale = (0.8774, 0.8774, 0.8774)
_m = ob_plane_051.modifiers.new('Auto Smooth', 'NODES')
_m.node_group = ng_auto_smooth
_gi = [s.identifier for s in ng_auto_smooth.interface.items_tree if s.item_type == 'SOCKET' and s.in_out == 'INPUT']
_m[_gi[1]] = 0.8727  # Angle

# ---- collection membership
col_collection.objects.link(ob_1)
col_collection.objects.link(ob_plane)
col_collection.objects.link(ob_cylinder)
col_collection.objects.link(ob_plane_001)
col_grass.objects.link(ob_cylinder_001)
col_grass.objects.link(ob_cylinder_002)
col_grass.objects.link(ob_cylinder_003)
col_grass.objects.link(ob_cylinder_004)
col_grass.objects.link(ob_cylinder_005)
col_grass.objects.link(ob_cylinder_006)
col_grass.objects.link(ob_cylinder_007)
col_grass.objects.link(ob_cylinder_008)
col_grass.objects.link(ob_cylinder_009)
col_grass.objects.link(ob_cylinder_010)
col_grass.objects.link(ob_cylinder_011)
col_grass.objects.link(ob_cylinder_012)
col_grass.objects.link(ob_cylinder_013)
col_grass.objects.link(ob_cylinder_014)
col_grass.objects.link(ob_cylinder_015)
col_grass.objects.link(ob_cylinder_016)
col_grass.objects.link(ob_cylinder_017)
col_grass.objects.link(ob_cylinder_018)
col_grass.objects.link(ob_cylinder_019)
col_grass.objects.link(ob_cylinder_020)
col_grass.objects.link(ob_cylinder_021)
col_grass.objects.link(ob_cylinder_022)
col_grass.objects.link(ob_cylinder_023)
col_grass.objects.link(ob_cylinder_024)
col_grass.objects.link(ob_cylinder_025)
col_grass.objects.link(ob_cylinder_026)
col_grass.objects.link(ob_cylinder_027)
col_grass.objects.link(ob_cylinder_028)
col_grass.objects.link(ob_cylinder_029)
col_grass.objects.link(ob_cylinder_030)
col_grass.objects.link(ob_cylinder_031)
col_grass.objects.link(ob_cylinder_032)
col_grass.objects.link(ob_cylinder_033)
col_grass.objects.link(ob_cylinder_034)
col_grass.objects.link(ob_cylinder_035)
col_grass.objects.link(ob_cylinder_036)
col_grass.objects.link(ob_cylinder_037)
col_grass.objects.link(ob_cylinder_038)
col_grass.objects.link(ob_cylinder_039)
col_grass.objects.link(ob_cylinder_040)
col_grass.objects.link(ob_cylinder_041)
col_grass.objects.link(ob_cylinder_042)
col_grass.objects.link(ob_cylinder_043)
col_grass.objects.link(ob_cylinder_044)
col_grass.objects.link(ob_cylinder_045)
col_grass.objects.link(ob_cylinder_046)
col_grass.objects.link(ob_cylinder_047)
col_grass.objects.link(ob_cylinder_048)
col_grass.objects.link(ob_cylinder_049)
col_grass.objects.link(ob_cylinder_050)
col_grass.objects.link(ob_cylinder_051)
col_grass.objects.link(ob_cylinder_052)
col_grass.objects.link(ob_cylinder_053)
col_grass.objects.link(ob_cylinder_054)
col_grass.objects.link(ob_cylinder_055)
col_grass.objects.link(ob_cylinder_056)
col_grass.objects.link(ob_cylinder_057)
col_grass.objects.link(ob_cylinder_058)
col_grass.objects.link(ob_cylinder_059)
col_grass.objects.link(ob_cylinder_060)
col_grass.objects.link(ob_cylinder_061)
col_grass.objects.link(ob_cylinder_062)
col_grass.objects.link(ob_cylinder_063)
col_grass.objects.link(ob_cylinder_064)
col_grass.objects.link(ob_cylinder_065)
col_grass.objects.link(ob_cylinder_066)
col_grass.objects.link(ob_cylinder_067)
col_grass.objects.link(ob_cylinder_068)
col_grass.objects.link(ob_cylinder_069)
col_grass.objects.link(ob_cylinder_070)
col_grass.objects.link(ob_cylinder_071)
col_grass.objects.link(ob_cylinder_072)
col_grass.objects.link(ob_cylinder_073)
col_grass.objects.link(ob_cylinder_074)
col_grass.objects.link(ob_cylinder_075)
col_grass.objects.link(ob_plane_002)
col_grass.objects.link(ob_plane_003)
col_grass.objects.link(ob_plane_004)
col_grass.objects.link(ob_plane_005)
col_grass.objects.link(ob_plane_006)
col_grass.objects.link(ob_plane_007)
col_grass.objects.link(ob_plane_008)
col_grass.objects.link(ob_plane_009)
col_grass.objects.link(ob_plane_010)
col_grass.objects.link(ob_plane_011)
col_grass.objects.link(ob_plane_012)
col_grass.objects.link(ob_plane_013)
col_grass.objects.link(ob_plane_014)
col_grass.objects.link(ob_plane_015)
col_grass.objects.link(ob_plane_016)
col_grass.objects.link(ob_plane_017)
col_grass.objects.link(ob_plane_018)
col_grass.objects.link(ob_plane_019)
col_grass.objects.link(ob_plane_020)
col_grass.objects.link(ob_plane_021)
col_grass.objects.link(ob_plane_022)
col_grass.objects.link(ob_plane_023)
col_grass.objects.link(ob_plane_024)
col_grass.objects.link(ob_plane_025)
col_grass.objects.link(ob_plane_026)
col_grass.objects.link(ob_plane_027)
col_grass.objects.link(ob_plane_028)
col_grass.objects.link(ob_plane_029)
col_grass.objects.link(ob_plane_030)
col_grass.objects.link(ob_plane_031)
col_grass.objects.link(ob_plane_032)
col_grass.objects.link(ob_plane_033)
col_grass.objects.link(ob_plane_034)
col_grass.objects.link(ob_plane_035)
col_grass.objects.link(ob_plane_036)
col_grass.objects.link(ob_plane_037)
col_grass.objects.link(ob_plane_038)
col_grass.objects.link(ob_plane_039)
col_grass.objects.link(ob_plane_040)
col_grass.objects.link(ob_plane_041)
col_grass.objects.link(ob_plane_042)
col_grass.objects.link(ob_plane_043)
col_grass.objects.link(ob_plane_044)
col_grass.objects.link(ob_plane_045)
col_grass.objects.link(ob_plane_046)
col_grass.objects.link(ob_plane_047)
col_grass.objects.link(ob_plane_048)
col_grass.objects.link(ob_plane_049)
col_grass.objects.link(ob_plane_050)
col_grass.objects.link(ob_plane_051)

# ---- scene / render settings (as saved in the file)
scene.frame_start = 1; scene.frame_end = 250; scene.frame_set(1)
scene.render.engine = 'BLENDER_EEVEE_NEXT'
scene.cycles.sampling_pattern = 'TABULATED_SOBOL'
scene.cycles.use_light_tree = False
scene.view_settings.view_transform = 'Filmic'
bpy.context.view_layer.update()

# ---- added for rendering (the .blend has no active camera and no usable light): camera, sun
cam_auto = bpy.data.cameras.new('AutoCamera')
cam_auto.lens = 50.0
cam_auto.sensor_width = 36.0
cam_auto.clip_end = 1021.9
ob_auto_camera = bpy.data.objects.new('AutoCamera', cam_auto)
scene.collection.objects.link(ob_auto_camera)
ob_auto_camera.location = (58.2217, -61.558, 44.7446)
ob_auto_camera.rotation_euler = (1.09748, -7.21219e-08, 0.694738)
scene.camera = ob_auto_camera
light_auto_sun = bpy.data.lights.new('AutoSun', 'SUN')
light_auto_sun.energy = 3.0
light_auto_sun.angle = 0.0523599
ob_auto_sun = bpy.data.objects.new('AutoSun', light_auto_sun)
scene.collection.objects.link(ob_auto_sun)
ob_auto_sun.rotation_euler = (0.872665, 0.174533, 0.523599)
bpy.context.view_layer.update()
